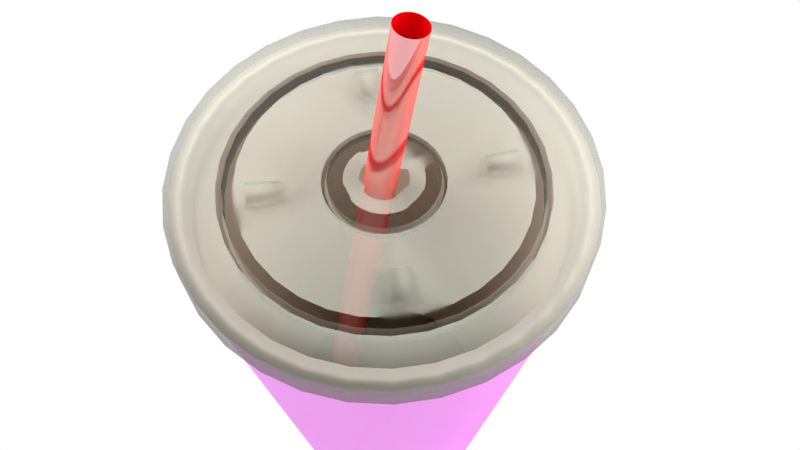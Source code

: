 # Source: Fast_Food_Soda_Cup.blend  (saved by Blender 2.77.0; exported with 4.5.12 LTS)
import bpy
from mathutils import Matrix  # noqa: F401  (used for matrix-valued properties, if any)

bpy.ops.wm.read_factory_settings(use_empty=True)
scene = bpy.context.scene
scene.name = 'Scene'

# ---- collections
col_collection_1 = bpy.data.collections.new('Collection 1'); scene.collection.children.link(col_collection_1)

# ---- images (referenced by path relative to the original .blend; pixels are not part of the script)
import os
ASSET_DIR = os.environ.get("B2B_ASSET_DIR", "")  # directory of the original .blend (textures are referenced by path, not embedded)
HERE = os.path.dirname(os.path.abspath(__file__))  # packed textures are extracted next to this script under _unpacked/

def load_image(name, relpath, width, height, colorspace="sRGB"):
    """Load a texture the original file referenced (path relative to the .blend, or extracted next to this script)."""
    p = next((c for c in (os.path.join(HERE, relpath), os.path.join(ASSET_DIR, relpath)) if relpath and os.path.exists(c)), "")
    if p:
        img = bpy.data.images.load(p, check_existing=True)
        img.name = name
    else:  # same state as the original file: an image datablock whose file is absent (Cycles renders it pink)
        img = bpy.data.images.new(name, width, height)
        img.source = "FILE"
        img.filepath = "//" + (relpath or name)
    img.colorspace_settings.name = colorspace
    return img
img_eat_more_png = load_image('Eat More.png', 'Eat More.png', 1024, 1024, 'sRGB')

# ---- materials (node trees are filled in below, after node groups)
mat_material_004 = bpy.data.materials.new('Material.004')
mat_material_004.alpha_threshold = 0.0
mat_material_004.roughness = 0.5
mat_straw = bpy.data.materials.new('Straw')
mat_straw.alpha_threshold = 0.0
mat_straw.roughness = 0.5
mat_lid_material = bpy.data.materials.new('Lid Material')
mat_lid_material.alpha_threshold = 0.0
mat_lid_material.roughness = 0.5
mat_cup_graphic_design = bpy.data.materials.new('Cup Graphic Design')
mat_cup_graphic_design.alpha_threshold = 0.0
mat_cup_graphic_design.roughness = 0.5
mat_cup_bottom_inside = bpy.data.materials.new('Cup Bottom_Inside')
mat_cup_bottom_inside.alpha_threshold = 0.0
mat_cup_bottom_inside.roughness = 0.5

# ---- material node trees
mat_material_004.use_nodes = True; mat_material_004.node_tree.nodes.clear()
_N = mat_material_004.node_tree.nodes; _L = mat_material_004.node_tree.links
n0 = _N.new('ShaderNodeOutputMaterial'); n0.name = 'Material Output'; n0.location = (300, 300)
n1 = _N.new('ShaderNodeEmission'); n1.name = 'Emission'; n1.location = (10, 300)
n1.inputs[0].default_value = (0.8, 0.8, 0.8, 1.0)
n1.inputs[1].default_value = 16.4
_L.new(n1.outputs[0], n0.inputs[0])
n0.is_active_output = True
mat_straw.use_nodes = True; mat_straw.node_tree.nodes.clear()
_N = mat_straw.node_tree.nodes; _L = mat_straw.node_tree.links
n0 = _N.new('ShaderNodeOutputMaterial'); n0.name = 'Material Output'; n0.location = (350, 300)
n1 = _N.new('ShaderNodeBsdfDiffuse'); n1.name = 'Diffuse BSDF'; n1.location = (-124, 384)
n1.inputs[0].default_value = (0.8, 0.0, 0.004925, 1.0)
n2 = _N.new('ShaderNodeMixShader'); n2.name = 'Mix Shader'; n2.location = (130, 333)
n3 = _N.new('ShaderNodeBsdfAnisotropic'); n3.name = 'Glossy BSDF'; n3.location = (-106, 227)
n3.distribution = 'GGX'
n3.inputs[1].default_value = 0.0
_L.new(n1.outputs[0], n2.inputs[1])
_L.new(n2.outputs[0], n0.inputs[0])
_L.new(n3.outputs[0], n2.inputs[2])
n0.is_active_output = True
mat_lid_material.use_nodes = True; mat_lid_material.node_tree.nodes.clear()
_N = mat_lid_material.node_tree.nodes; _L = mat_lid_material.node_tree.links
n0 = _N.new('ShaderNodeOutputMaterial'); n0.name = 'Material Output'; n0.location = (642, 298)
n1 = _N.new('ShaderNodeMixShader'); n1.name = 'Mix Shader'; n1.location = (379, 275)
n1.inputs[0].default_value = 0.5592
n2 = _N.new('ShaderNodeBsdfDiffuse'); n2.name = 'Diffuse BSDF'; n2.location = (37, 136)
n2.inputs[0].default_value = (0.2377, 0.2441, 0.2118, 1.0)
n3 = _N.new('ShaderNodeBsdfTransparent'); n3.name = 'Transparent BSDF'; n3.location = (8, 427)
_L.new(n1.outputs[0], n0.inputs[0])
_L.new(n2.outputs[0], n1.inputs[2])
_L.new(n3.outputs[0], n1.inputs[1])
n0.is_active_output = True
mat_cup_graphic_design.use_nodes = True; mat_cup_graphic_design.node_tree.nodes.clear()
_N = mat_cup_graphic_design.node_tree.nodes; _L = mat_cup_graphic_design.node_tree.links
n0 = _N.new('ShaderNodeBsdfDiffuse'); n0.name = 'Diffuse BSDF'; n0.location = (10, 300)
n1 = _N.new('ShaderNodeOutputMaterial'); n1.name = 'Material Output'; n1.location = (639, 237)
n2 = _N.new('ShaderNodeTexImage'); n2.name = 'Image Texture'; n2.location = (-275, 391)
n2.width = 140
n2.image = img_eat_more_png
n3 = _N.new('ShaderNodeMixShader'); n3.name = 'Mix Shader'; n3.location = (330, 261)
n4 = _N.new('ShaderNodeBsdfAnisotropic'); n4.name = 'Glossy BSDF'; n4.location = (-1, 160)
n4.distribution = 'GGX'
n4.inputs[1].default_value = 0.4472
_L.new(n0.outputs[0], n3.inputs[1])
_L.new(n2.outputs[0], n0.inputs[0])
_L.new(n3.outputs[0], n1.inputs[0])
_L.new(n4.outputs[0], n3.inputs[2])
n1.is_active_output = True
mat_cup_bottom_inside.use_nodes = True; mat_cup_bottom_inside.node_tree.nodes.clear()
_N = mat_cup_bottom_inside.node_tree.nodes; _L = mat_cup_bottom_inside.node_tree.links
n0 = _N.new('ShaderNodeOutputMaterial'); n0.name = 'Material Output'; n0.location = (300, 300)
n1 = _N.new('ShaderNodeBsdfDiffuse'); n1.name = 'Diffuse BSDF'; n1.location = (10, 300)
n1.inputs[0].default_value = (0.6982, 0.6093, 0.5163, 1.0)
_L.new(n1.outputs[0], n0.inputs[0])
n0.is_active_output = True

# ---- world
world_world = bpy.data.worlds.new('World'); scene.world = world_world
world_world.color = (1.0, 1.0, 1.0)
world_world.use_sun_shadow = False
world_world.sun_shadow_jitter_overblur = 0.0
world_world.cycles.sampling_method = 'MANUAL'

# ---- cameras
cam_camera = bpy.data.cameras.new('Camera')
cam_camera.clip_end = 100.0
cam_camera.lens = 35.0
cam_camera.sensor_width = 32.0
cam_camera.sensor_height = 18.0
cam_camera.ortho_scale = 7.314
cam_camera.dof.focus_distance = 0.0

# ---- lights
light_lamp = bpy.data.lights.new('Lamp', 'POINT')
light_lamp.transmission_factor = 0.0
light_lamp.cutoff_distance = 30.0
light_lamp.energy = 100.0
light_lamp.shadow_buffer_clip_start = 1.001
light_lamp.shadow_soft_size = 0.1
light_lamp.shadow_maximum_resolution = 0.006
light_lamp.use_absolute_resolution = True

# ---- meshes
me_plane_001 = bpy.data.meshes.new('Plane.001')
me_plane_001.from_pydata([(-1.0, -1.0, 0.0), (1.0, -1.0, 0.0), (-1.0, 1.0, 0.0), (1.0, 1.0, 0.0)], [], [(0, 1, 3, 2)])
me_plane_001.materials.append(mat_material_004)
me_plane_001.use_remesh_preserve_volume = False
me_plane_001.use_remesh_preserve_attributes = False
me_plane_001.use_mirror_vertex_groups = False
me_plane_001.update()
me_plane = bpy.data.meshes.new('Plane')
me_plane.from_pydata([(-1.0, -1.0, 0.0), (1.0, -1.0, 0.0), (-1.0, 1.0, 0.0), (1.0, 1.0, 0.0)], [], [(0, 1, 3, 2)])
me_plane.materials.append(mat_material_004)
me_plane.use_remesh_preserve_volume = False
me_plane.use_remesh_preserve_attributes = False
me_plane.use_mirror_vertex_groups = False
me_plane.update()
me_cylinder_002 = bpy.data.meshes.new('Cylinder.002')
me_cylinder_002.from_pydata([(0.0, 1.0, -1.0), (0.0, 1.0, 1.0), (0.1951, 0.9808, -1.0), (0.1951, 0.9808, 1.0), (0.3827, 0.9239, -1.0), (0.3827, 0.9239, 1.0), (0.5556, 0.8315, -1.0), (0.5556, 0.8315, 1.0), (0.7071, 0.7071, -1.0), (0.7071, 0.7071, 1.0), (0.8315, 0.5556, -1.0), (0.8315, 0.5556, 1.0), (0.9239, 0.3827, -1.0), (0.9239, 0.3827, 1.0), (0.9808, 0.1951, -1.0), (0.9808, 0.1951, 1.0), (1.0, 7.55e-08, -1.0), (1.0, 7.55e-08, 1.0), (0.9808, -0.1951, -1.0), (0.9808, -0.1951, 1.0), (0.9239, -0.3827, -1.0), (0.9239, -0.3827, 1.0), (0.8315, -0.5556, -1.0), (0.8315, -0.5556, 1.0), (0.7071, -0.7071, -1.0), (0.7071, -0.7071, 1.0), (0.5556, -0.8315, -1.0), (0.5556, -0.8315, 1.0), (0.3827, -0.9239, -1.0), (0.3827, -0.9239, 1.0), (0.1951, -0.9808, -1.0), (0.1951, -0.9808, 1.0), (-3.258e-07, -1.0, -1.0), (-3.258e-07, -1.0, 1.0), (-0.1951, -0.9808, -1.0), (-0.1951, -0.9808, 1.0), (-0.3827, -0.9239, -1.0), (-0.3827, -0.9239, 1.0), (-0.5556, -0.8315, -1.0), (-0.5556, -0.8315, 1.0), (-0.7071, -0.7071, -1.0), (-0.7071, -0.7071, 1.0), (-0.8315, -0.5556, -1.0), (-0.8315, -0.5556, 1.0), (-0.9239, -0.3827, -1.0), (-0.9239, -0.3827, 1.0), (-0.9808, -0.1951, -1.0), (-0.9808, -0.1951, 1.0), (-1.0, 9.656e-07, -1.0), (-1.0, 9.656e-07, 1.0), (-0.9808, 0.1951, -1.0), (-0.9808, 0.1951, 1.0), (-0.9239, 0.3827, -1.0), (-0.9239, 0.3827, 1.0), (-0.8315, 0.5556, -1.0), (-0.8315, 0.5556, 1.0), (-0.7071, 0.7071, -1.0), (-0.7071, 0.7071, 1.0), (-0.5556, 0.8315, -1.0), (-0.5556, 0.8315, 1.0), (-0.3827, 0.9239, -1.0), (-0.3827, 0.9239, 1.0), (-0.1951, 0.9808, -1.0), (-0.1951, 0.9808, 1.0)], [], [(0, 1, 3, 2), (2, 3, 5, 4), (4, 5, 7, 6), (6, 7, 9, 8), (8, 9, 11, 10), (10, 11, 13, 12), (12, 13, 15, 14), (14, 15, 17, 16), (16, 17, 19, 18), (18, 19, 21, 20), (20, 21, 23, 22), (22, 23, 25, 24), (24, 25, 27, 26), (26, 27, 29, 28), (28, 29, 31, 30), (30, 31, 33, 32), (32, 33, 35, 34), (34, 35, 37, 36), (36, 37, 39, 38), (38, 39, 41, 40), (40, 41, 43, 42), (42, 43, 45, 44), (44, 45, 47, 46), (46, 47, 49, 48), (48, 49, 51, 50), (50, 51, 53, 52), (52, 53, 55, 54), (54, 55, 57, 56), (56, 57, 59, 58), (58, 59, 61, 60), (60, 61, 63, 62), (62, 63, 1, 0)])
me_cylinder_002.polygons.foreach_set('use_smooth', [True] * 32)
me_cylinder_002.materials.append(mat_straw)
me_cylinder_002.use_remesh_preserve_volume = False
me_cylinder_002.use_remesh_preserve_attributes = False
me_cylinder_002.use_mirror_vertex_groups = False
me_cylinder_002.update()
me_cylinder_001 = bpy.data.meshes.new('Cylinder.001')
me_cylinder_001.from_pydata([(-6.473e-08, 1.545, 0.3369), (0.3014, 1.515, 0.3369), (0.5913, 1.427, 0.3369), (0.8584, 1.285, 0.3369), (1.093, 1.093, 0.3369), (1.285, 0.8584, 0.3369), (1.427, 0.5913, 0.3369), (1.515, 0.3014, 0.3369), (1.545, -3.87e-08, 0.3369), (1.515, -0.3014, 0.3369), (1.427, -0.5913, 0.3369), (1.285, -0.8584, 0.3369), (1.093, -1.093, 0.3369), (0.8584, -1.285, 0.3369), (0.5913, -1.427, 0.3369), (0.3014, -1.515, 0.3369), (-5.682e-07, -1.545, 0.3369), (-0.3014, -1.515, 0.3369), (-0.5913, -1.427, 0.3369), (-0.8584, -1.285, 0.3369), (-1.093, -1.093, 0.3369), (-1.285, -0.8584, 0.3369), (-1.427, -0.5913, 0.3369), (-1.515, -0.3014, 0.3369), (-1.545, 1.337e-06, 0.3369), (-1.515, 0.3014, 0.3369), (-1.427, 0.5913, 0.3369), (-1.285, 0.8584, 0.3369), (-1.093, 1.093, 0.3369), (-0.8584, 1.285, 0.3369), (-0.5913, 1.427, 0.3369), (-0.3014, 1.515, 0.3369), (0.3014, 1.515, 0.2632), (-4.912e-08, 1.545, 0.2632), (0.5913, 1.427, 0.2632), (0.8584, 1.285, 0.2632), (1.093, 1.093, 0.2632), (1.285, 0.8584, 0.2632), (1.427, 0.5913, 0.2632), (1.515, 0.3014, 0.2632), (1.545, -3.87e-08, 0.2632), (1.515, -0.3014, 0.2632), (1.427, -0.5913, 0.2632), (1.285, -0.8584, 0.2632), (1.093, -1.093, 0.2632), (0.8584, -1.285, 0.2632), (0.5913, -1.427, 0.2632), (0.3014, -1.515, 0.2632), (-5.526e-07, -1.545, 0.2632), (-0.3014, -1.515, 0.2632), (-0.5913, -1.427, 0.2632), (-0.8584, -1.285, 0.2632), (-1.093, -1.093, 0.2632), (-1.285, -0.8584, 0.2632), (-1.427, -0.5913, 0.2632), (-1.515, -0.3014, 0.2632), (-1.545, 1.337e-06, 0.2632), (-1.515, 0.3014, 0.2632), (-1.427, 0.5913, 0.2632), (-1.285, 0.8584, 0.2632), (-1.093, 1.093, 0.2632), (-0.8584, 1.285, 0.2632), (-0.5913, 1.427, 0.2632), (-0.3014, 1.515, 0.2632), (0.2902, 1.459, 0.2632), (-4.587e-08, 1.487, 0.2632), (0.5692, 1.374, 0.2632), (0.8264, 1.237, 0.2632), (1.052, 1.052, 0.2632), (1.237, 0.8264, 0.2632), (1.374, 0.5692, 0.2632), (1.459, 0.2902, 0.2632), (1.487, -2.668e-08, 0.2632), (1.459, -0.2902, 0.2632), (1.374, -0.5692, 0.2632), (1.237, -0.8264, 0.2632), (1.052, -1.052, 0.2632), (0.8264, -1.237, 0.2632), (0.5692, -1.374, 0.2632), (0.2902, -1.459, 0.2632), (-5.305e-07, -1.487, 0.2632), (-0.2902, -1.459, 0.2632), (-0.5692, -1.374, 0.2632), (-0.8264, -1.237, 0.2632), (-1.052, -1.052, 0.2632), (-1.237, -0.8264, 0.2632), (-1.374, -0.5692, 0.2632), (-1.459, -0.2902, 0.2632), (-1.487, 1.297e-06, 0.2632), (-1.459, 0.2902, 0.2632), (-1.374, 0.5692, 0.2632), (-1.237, 0.8264, 0.2632), (-1.052, 1.052, 0.2632), (-0.8264, 1.237, 0.2632), (-0.5692, 1.374, 0.2632), (-0.2902, 1.459, 0.2632), (-4.078e-08, 1.182, 0.3369), (0.2306, 1.16, 0.3369), (0.4524, 1.092, 0.3369), (0.6568, 0.983, 0.3369), (0.836, 0.836, 0.3369), (0.983, 0.6568, 0.3369), (1.092, 0.4524, 0.3369), (1.16, 0.2306, 0.3369), (1.182, 3.689e-08, 0.3369), (1.16, -0.2306, 0.3369), (1.092, -0.4524, 0.3369), (0.983, -0.6568, 0.3369), (0.836, -0.836, 0.3369), (0.6568, -0.983, 0.3369), (0.4524, -1.092, 0.3369), (0.2306, -1.16, 0.3369), (-4.26e-07, -1.182, 0.3369), (-0.2306, -1.16, 0.3369), (-0.4524, -1.092, 0.3369), (-0.6568, -0.983, 0.3369), (-0.836, -0.836, 0.3369), (-0.983, -0.6568, 0.3369), (-1.092, -0.4524, 0.3369), (-1.16, -0.2306, 0.3369), (-1.182, 1.089e-06, 0.3369), (-1.16, 0.2306, 0.3369), (-1.092, 0.4524, 0.3369), (-0.983, 0.6568, 0.3369), (-0.836, 0.836, 0.3369), (-0.6568, 0.983, 0.3369), (-0.4524, 1.092, 0.3369), (-0.2306, 1.16, 0.3369), (-4.078e-08, 1.182, 0.301), (0.2306, 1.16, 0.301), (0.4524, 1.092, 0.301), (0.6568, 0.983, 0.301), (0.836, 0.836, 0.301), (0.983, 0.6568, 0.301), (1.092, 0.4524, 0.301), (1.16, 0.2306, 0.301), (1.182, 3.689e-08, 0.301), (1.16, -0.2306, 0.301), (1.092, -0.4524, 0.301), (0.983, -0.6568, 0.301), (0.836, -0.836, 0.301), (0.6568, -0.983, 0.301), (0.4524, -1.092, 0.301), (0.2306, -1.16, 0.301), (-4.26e-07, -1.182, 0.301), (-0.2306, -1.16, 0.301), (-0.4524, -1.092, 0.301), (-0.6568, -0.983, 0.301), (-0.836, -0.836, 0.301), (-0.983, -0.6568, 0.301), (-1.092, -0.4524, 0.301), (-1.16, -0.2306, 0.301), (-1.182, 1.089e-06, 0.301), (-1.16, 0.2306, 0.301), (-1.092, 0.4524, 0.301), (-0.983, 0.6568, 0.301), (-0.836, 0.836, 0.301), (-0.6568, 0.983, 0.301), (-0.4524, 1.092, 0.301), (-0.2306, 1.16, 0.301), (-3.926e-08, 1.137, 0.301), (0.2218, 1.115, 0.301), (0.4352, 1.051, 0.301), (0.6318, 0.9455, 0.301), (0.8041, 0.8041, 0.301), (0.9455, 0.6318, 0.301), (1.051, 0.4352, 0.301), (1.115, 0.2218, 0.301), (1.137, 4.614e-08, 0.301), (1.115, -0.2218, 0.301), (1.051, -0.4352, 0.301), (0.9455, -0.6318, 0.301), (0.8041, -0.8041, 0.301), (0.6318, -0.9455, 0.301), (0.4352, -1.051, 0.301), (0.2218, -1.115, 0.301), (-4.098e-07, -1.137, 0.301), (-0.2218, -1.115, 0.301), (-0.4352, -1.051, 0.301), (-0.6318, -0.9455, 0.301), (-0.8041, -0.8041, 0.301), (-0.9455, -0.6318, 0.301), (-1.051, -0.4352, 0.301), (-1.115, -0.2218, 0.301), (-1.137, 1.058e-06, 0.301), (-1.115, 0.2218, 0.301), (-1.051, 0.4352, 0.301), (-0.9455, 0.6318, 0.301), (-0.8041, 0.8041, 0.301), (-0.6318, 0.9455, 0.301), (-0.4352, 1.051, 0.301), (-0.2218, 1.115, 0.301), (-3.926e-08, 1.137, 0.3386), (0.2218, 1.115, 0.3386), (0.4352, 1.051, 0.3386), (0.6318, 0.9455, 0.3386), (0.8041, 0.8041, 0.3386), (0.9455, 0.6318, 0.3386), (1.051, 0.4352, 0.3386), (1.115, 0.2218, 0.3386), (1.137, 4.614e-08, 0.3386), (1.115, -0.2218, 0.3386), (1.051, -0.4352, 0.3386), (0.9455, -0.6318, 0.3386), (0.8041, -0.8041, 0.3386), (0.6318, -0.9455, 0.3386), (0.4352, -1.051, 0.3386), (0.2218, -1.115, 0.3386), (-4.098e-07, -1.137, 0.3386), (-0.2218, -1.115, 0.3386), (-0.4352, -1.051, 0.3386), (-0.6318, -0.9455, 0.3386), (-0.8041, -0.8041, 0.3386), (-0.9455, -0.6318, 0.3386), (-1.051, -0.4352, 0.3386), (-1.115, -0.2218, 0.3386), (-1.137, 1.058e-06, 0.3386), (-1.115, 0.2218, 0.3386), (-1.051, 0.4352, 0.3386), (-0.9455, 0.6318, 0.3386), (-0.8041, 0.8041, 0.3386), (-0.6318, 0.9455, 0.3386), (-0.4352, 1.051, 0.3386), (-0.2218, 1.115, 0.3386), (6.006e-08, 0.4448, 0.3386), (0.08678, 0.4363, 0.3386), (0.1702, 0.411, 0.3386), (0.2471, 0.3698, 0.3386), (0.3145, 0.3145, 0.3386), (0.3698, 0.2471, 0.3386), (0.411, 0.1702, 0.3386), (0.4363, 0.08678, 0.3386), (0.4448, 1.882e-07, 0.3386), (0.4363, -0.08678, 0.3386), (0.411, -0.1702, 0.3386), (0.3698, -0.2471, 0.3386), (0.3145, -0.3145, 0.3386), (0.2471, -0.3698, 0.3386), (0.1702, -0.411, 0.3386), (0.08678, -0.4363, 0.3386), (-8.488e-08, -0.4448, 0.3386), (-0.08678, -0.4363, 0.3386), (-0.1702, -0.411, 0.3386), (-0.2471, -0.3698, 0.3386), (-0.3145, -0.3145, 0.3386), (-0.3698, -0.2471, 0.3386), (-0.411, -0.1702, 0.3386), (-0.4363, -0.08678, 0.3386), (-0.4448, 5.841e-07, 0.3386), (-0.4363, 0.08678, 0.3386), (-0.411, 0.1702, 0.3386), (-0.3698, 0.2471, 0.3386), (-0.3145, 0.3145, 0.3386), (-0.2471, 0.3698, 0.3386), (-0.1702, 0.411, 0.3386), (-0.08678, 0.4363, 0.3386), (6.006e-08, 0.4448, 0.3223), (0.08678, 0.4363, 0.3223), (0.1702, 0.411, 0.3223), (0.2471, 0.3698, 0.3223), (0.3145, 0.3145, 0.3223), (0.3698, 0.2471, 0.3223), (0.411, 0.1702, 0.3223), (0.4363, 0.08678, 0.3223), (0.4448, 1.882e-07, 0.3223), (0.4363, -0.08678, 0.3223), (0.411, -0.1702, 0.3223), (0.3698, -0.2471, 0.3223), (0.3145, -0.3145, 0.3223), (0.2471, -0.3698, 0.3223), (0.1702, -0.411, 0.3223), (0.08678, -0.4363, 0.3223), (-8.488e-08, -0.4448, 0.3223), (-0.08678, -0.4363, 0.3223), (-0.1702, -0.411, 0.3223), (-0.2471, -0.3698, 0.3223), (-0.3145, -0.3145, 0.3223), (-0.3698, -0.2471, 0.3223), (-0.411, -0.1702, 0.3223), (-0.4363, -0.08678, 0.3223), (-0.4448, 5.841e-07, 0.3223), (-0.4363, 0.08678, 0.3223), (-0.411, 0.1702, 0.3223), (-0.3698, 0.2471, 0.3223), (-0.3145, 0.3145, 0.3223), (-0.2471, 0.3698, 0.3223), (-0.1702, 0.411, 0.3223), (-0.08678, 0.4363, 0.3223), (6.283e-08, 0.4034, 0.3223), (0.0787, 0.3957, 0.3223), (0.1544, 0.3727, 0.3223), (0.2241, 0.3354, 0.3223), (0.2852, 0.2852, 0.3223), (0.3354, 0.2241, 0.3223), (0.3727, 0.1544, 0.3223), (0.3957, 0.0787, 0.3223), (0.4034, 1.968e-07, 0.3223), (0.3957, -0.0787, 0.3223), (0.3727, -0.1544, 0.3223), (0.3354, -0.2241, 0.3223), (0.2852, -0.2852, 0.3223), (0.2241, -0.3354, 0.3223), (0.1544, -0.3727, 0.3223), (0.0787, -0.3957, 0.3223), (-6.861e-08, -0.4034, 0.3223), (-0.0787, -0.3957, 0.3223), (-0.1544, -0.3727, 0.3223), (-0.2241, -0.3354, 0.3223), (-0.2852, -0.2852, 0.3223), (-0.3354, -0.2241, 0.3223), (-0.3727, -0.1544, 0.3223), (-0.3957, -0.0787, 0.3223), (-0.4034, 5.559e-07, 0.3223), (-0.3957, 0.0787, 0.3223), (-0.3727, 0.1544, 0.3223), (-0.3354, 0.2241, 0.3223), (-0.2852, 0.2852, 0.3223), (-0.2241, 0.3354, 0.3223), (-0.1544, 0.3727, 0.3223), (-0.0787, 0.3957, 0.3223), (6.283e-08, 0.4034, 0.3421), (0.0787, 0.3957, 0.3421), (0.1544, 0.3727, 0.3421), (0.2241, 0.3354, 0.3421), (0.2852, 0.2852, 0.3421), (0.3354, 0.2241, 0.3421), (0.3727, 0.1544, 0.3421), (0.3957, 0.0787, 0.3421), (0.4034, 1.968e-07, 0.3421), (0.3957, -0.0787, 0.3421), (0.3727, -0.1544, 0.3421), (0.3354, -0.2241, 0.3421), (0.2852, -0.2852, 0.3421), (0.2241, -0.3354, 0.3421), (0.1544, -0.3727, 0.3421), (0.0787, -0.3957, 0.3421), (-6.861e-08, -0.4034, 0.3421), (-0.0787, -0.3957, 0.3421), (-0.1544, -0.3727, 0.3421), (-0.2241, -0.3354, 0.3421), (-0.2852, -0.2852, 0.3421), (-0.3354, -0.2241, 0.3421), (-0.3727, -0.1544, 0.3421), (-0.3957, -0.0787, 0.3421), (-0.4034, 5.559e-07, 0.3421), (-0.3957, 0.0787, 0.3421), (-0.3727, 0.1544, 0.3421), (-0.3354, 0.2241, 0.3421), (-0.2852, 0.2852, 0.3421), (-0.2241, 0.3354, 0.3421), (-0.1544, 0.3727, 0.3421), (-0.0787, 0.3957, 0.3421), (7.722e-08, 0.1791, 0.3421), (0.03493, 0.1756, 0.3421), (0.06853, 0.1654, 0.3421), (0.09949, 0.1489, 0.3421), (0.09763, 0.1112, 0.3387), (0.1199, 0.08405, 0.3387), (0.1654, 0.06853, 0.3421), (0.1756, 0.03494, 0.3421), (0.1791, 2.433e-07, 0.3421), (0.1756, -0.03493, 0.3421), (0.1654, -0.06853, 0.3421), (0.1489, -0.07466, 0.3421), (0.1266, -0.1018, 0.3421), (0.09949, -0.1241, 0.3421), (0.06853, -0.1654, 0.3421), (0.03493, -0.1756, 0.3421), (1.887e-08, -0.1791, 0.3421), (-0.03493, -0.1756, 0.3421), (-0.06853, -0.1654, 0.3421), (-0.09949, -0.1489, 0.3421), (-0.1266, -0.1266, 0.3421), (-0.1489, -0.09949, 0.3421), (-0.1363, -0.06853, 0.3421), (-0.1492, -0.03493, 0.3421), (-0.1791, 4.026e-07, 0.3421), (-0.1756, 0.03494, 0.3421), (-0.1654, 0.06853, 0.3421), (-0.1489, 0.09949, 0.3421), (-0.1266, 0.1266, 0.3421), (-0.09949, 0.1489, 0.3421), (-0.06853, 0.1152, 0.3421), (-0.03493, 0.1254, 0.3421), (0.9822, 7.792e-08, 0.3386), (0.9633, -0.1916, 0.3386), (-0.9074, -0.3759, 0.3386), (-0.9633, -0.1916, 0.3386), (0.9074, -0.3759, 0.3386), (-0.9822, 9.522e-07, 0.3386), (0.8167, -0.5457, 0.3386), (-0.9633, 0.1916, 0.3386), (0.6945, -0.6945, 0.3386), (-0.9074, 0.3759, 0.3386), (0.5457, -0.8167, 0.3386), (-0.8167, 0.5457, 0.3386), (0.3759, -0.9074, 0.3386), (-1.703e-08, 0.9822, 0.3386), (0.1916, 0.9633, 0.3386), (-0.6945, 0.6945, 0.3386), (0.1916, -0.9633, 0.3386), (0.3759, 0.9074, 0.3386), (-0.5457, 0.8167, 0.3386), (-3.371e-07, -0.9822, 0.3386), (0.5457, 0.8167, 0.3386), (-0.3759, 0.9074, 0.3386), (-0.1916, -0.9633, 0.3386), (0.6945, 0.6945, 0.3386), (-0.1916, 0.9633, 0.3386), (-0.3759, -0.9074, 0.3386), (0.8167, 0.5457, 0.3386), (-0.5457, -0.8167, 0.3386), (0.9074, 0.3759, 0.3386), (-0.6945, -0.6945, 0.3386), (0.9633, 0.1916, 0.3386), (-0.8167, -0.5457, 0.3386), (0.692, -0.1376, 0.3386), (-0.692, -0.1376, 0.3386), (0.6518, -0.27, 0.3386), (-0.7055, 7.627e-07, 0.3386), (0.5866, -0.392, 0.3386), (-0.692, 0.1376, 0.3386), (0.4989, -0.4989, 0.3386), (-0.6518, 0.27, 0.3386), (0.392, -0.5866, 0.3386), (-0.5866, 0.392, 0.3386), (0.27, -0.6518, 0.3386), (0.1376, 0.692, 0.3386), (-0.4989, 0.4989, 0.3386), (0.1376, -0.692, 0.3386), (0.27, 0.6518, 0.3386), (-0.392, 0.5866, 0.3386), (-2.072e-07, -0.7055, 0.3386), (0.392, 0.5866, 0.3386), (-0.27, 0.6518, 0.3386), (-0.1376, -0.692, 0.3386), (0.4989, 0.4989, 0.3386), (-0.1376, 0.692, 0.3386), (-0.27, -0.6518, 0.3386), (0.5866, 0.392, 0.3386), (-0.392, -0.5866, 0.3386), (0.6518, 0.27, 0.3386), (-0.4989, -0.4989, 0.3386), (0.692, 0.1376, 0.3386), (-0.5866, -0.392, 0.3386), (0.7055, 1.347e-07, 0.3386), (-0.6518, -0.27, 0.3386), (2.266e-08, 0.7055, 0.3386), (0.7263, 0.01311, 0.3558), (0.9589, 0.01311, 0.3558), (-0.0131, 0.7263, 0.3558), (-0.0131, 0.9589, 0.3558), (0.943, 0.1742, 0.3558), (-0.1742, 0.943, 0.3558), (0.0131, -0.9589, 0.3558), (0.1742, -0.943, 0.3558), (-0.9589, -0.0131, 0.3558), (-0.943, -0.1742, 0.3558), (-0.7149, -0.1288, 0.3558), (-0.7263, -0.0131, 0.3558), (0.1288, -0.7149, 0.3558), (0.0131, -0.7263, 0.3558), (-0.1288, 0.7149, 0.3558), (0.7149, 0.1288, 0.3558), (0.4352, 1.051, 0.301), (0.6318, 0.9455, 0.301), (-0.6318, 0.9455, 0.301), (-0.4352, 1.051, 0.301), (-4.098e-07, -1.137, 0.301), (-0.2218, -1.115, 0.301), (0.8041, 0.8041, 0.301), (-0.2218, 1.115, 0.301), (-0.4352, -1.051, 0.301), (0.9455, 0.6318, 0.301), (-3.926e-08, 1.137, 0.301), (-0.6318, -0.9455, 0.301), (1.051, 0.4352, 0.301), (-0.8041, -0.8041, 0.301), (1.115, 0.2218, 0.301), (-0.9455, -0.6318, 0.301), (1.137, 4.614e-08, 0.301), (-1.051, -0.4352, 0.301), (1.115, -0.2218, 0.301), (-1.115, -0.2218, 0.301), (1.051, -0.4352, 0.301), (-1.137, 1.058e-06, 0.301), (0.9455, -0.6318, 0.301), (-1.115, 0.2218, 0.301), (0.8041, -0.8041, 0.301), (-1.051, 0.4352, 0.301), (0.6318, -0.9455, 0.301), (-0.9455, 0.6318, 0.301), (0.4352, -1.051, 0.301), (0.2218, 1.115, 0.301), (-0.8041, 0.8041, 0.301), (0.2218, -1.115, 0.301), (0.9455, 0.6318, 0.3386), (1.051, 0.4352, 0.3386), (-0.6318, -0.9455, 0.3386), (-0.8041, -0.8041, 0.3386), (1.115, 0.2218, 0.3386), (-0.9455, -0.6318, 0.3386), (1.137, 4.614e-08, 0.3386), (-1.051, -0.4352, 0.3386), (1.115, -0.2218, 0.3386), (-1.115, -0.2218, 0.3386), (1.051, -0.4352, 0.3386), (-1.137, 1.058e-06, 0.3386), (0.9455, -0.6318, 0.3386), (-1.115, 0.2218, 0.3386), (0.8041, -0.8041, 0.3386), (-1.051, 0.4352, 0.3386), (0.6318, -0.9455, 0.3386), (-0.9455, 0.6318, 0.3386), (0.4352, -1.051, 0.3386), (-3.926e-08, 1.137, 0.3386), (0.2218, 1.115, 0.3386), (-0.8041, 0.8041, 0.3386), (0.2218, -1.115, 0.3386), (0.4352, 1.051, 0.3386), (-0.6318, 0.9455, 0.3386), (-4.098e-07, -1.137, 0.3386), (0.6318, 0.9455, 0.3386), (-0.4352, 1.051, 0.3386), (-0.2218, -1.115, 0.3386), (0.8041, 0.8041, 0.3386), (-0.2218, 1.115, 0.3386), (-0.4352, -1.051, 0.3386), (-1.092, 0.4524, 0.301), (-0.983, 0.6568, 0.301), (0.6568, -0.983, 0.301), (0.4524, -1.092, 0.301), (-4.078e-08, 1.182, 0.301), (0.2306, 1.16, 0.301), (-0.836, 0.836, 0.301), (0.2306, -1.16, 0.301), (0.4524, 1.092, 0.301), (-0.6568, 0.983, 0.301), (-4.26e-07, -1.182, 0.301), (0.6568, 0.983, 0.301), (-0.4524, 1.092, 0.301), (-0.2306, -1.16, 0.301), (0.836, 0.836, 0.301), (-0.2306, 1.16, 0.301), (-0.4524, -1.092, 0.301), (0.983, 0.6568, 0.301), (-0.6568, -0.983, 0.301), (1.092, 0.4524, 0.301), (-0.836, -0.836, 0.301), (1.16, 0.2306, 0.301), (-0.983, -0.6568, 0.301), (1.182, 3.689e-08, 0.301), (-1.092, -0.4524, 0.301), (1.16, -0.2306, 0.301), (-1.16, -0.2306, 0.301), (1.092, -0.4524, 0.301), (-1.182, 1.089e-06, 0.301), (0.983, -0.6568, 0.301), (-1.16, 0.2306, 0.301), (0.836, -0.836, 0.301), (-1.092, 0.4524, 0.3369), (0.6568, -0.983, 0.3369), (-4.078e-08, 1.182, 0.3369), (-0.983, 0.6568, 0.3369), (0.4524, -1.092, 0.3369), (0.2306, 1.16, 0.3369), (-0.836, 0.836, 0.3369), (0.2306, -1.16, 0.3369), (0.4524, 1.092, 0.3369), (-0.6568, 0.983, 0.3369), (-4.26e-07, -1.182, 0.3369), (0.6568, 0.983, 0.3369), (-0.4524, 1.092, 0.3369), (-0.2306, -1.16, 0.3369), (0.836, 0.836, 0.3369), (-0.2306, 1.16, 0.3369), (-0.4524, -1.092, 0.3369), (0.983, 0.6568, 0.3369), (-0.6568, -0.983, 0.3369), (1.092, 0.4524, 0.3369), (-0.836, -0.836, 0.3369), (1.16, 0.2306, 0.3369), (-0.983, -0.6568, 0.3369), (1.182, 3.689e-08, 0.3369), (-1.092, -0.4524, 0.3369), (1.16, -0.2306, 0.3369), (-1.16, -0.2306, 0.3369), (1.092, -0.4524, 0.3369), (-1.182, 1.089e-06, 0.3369), (0.983, -0.6568, 0.3369), (-1.16, 0.2306, 0.3369), (0.836, -0.836, 0.3369), (0.3698, -0.2471, 0.3223), (0.3145, -0.3145, 0.3223), (-0.4363, 0.08678, 0.3223), (-0.411, 0.1702, 0.3223), (0.2471, -0.3698, 0.3223), (-0.3698, 0.2471, 0.3223), (0.1702, -0.411, 0.3223), (6.006e-08, 0.4448, 0.3223), (0.08678, 0.4363, 0.3223), (-0.3145, 0.3145, 0.3223), (0.08678, -0.4363, 0.3223), (0.1702, 0.411, 0.3223), (-0.2471, 0.3698, 0.3223), (-8.488e-08, -0.4448, 0.3223), (0.2471, 0.3698, 0.3223), (-0.1702, 0.411, 0.3223), (-0.08678, -0.4363, 0.3223), (0.3145, 0.3145, 0.3223), (-0.08678, 0.4363, 0.3223), (-0.1702, -0.411, 0.3223), (0.3698, 0.2471, 0.3223), (-0.2471, -0.3698, 0.3223), (0.411, 0.1702, 0.3223), (-0.3145, -0.3145, 0.3223), (0.4363, 0.08678, 0.3223), (-0.3698, -0.2471, 0.3223), (0.4448, 1.882e-07, 0.3223), (-0.411, -0.1702, 0.3223), (0.4363, -0.08678, 0.3223), (-0.4363, -0.08678, 0.3223), (0.411, -0.1702, 0.3223), (-0.4448, 5.841e-07, 0.3223), (0.3698, -0.2471, 0.3386), (-0.4363, 0.08678, 0.3386), (6.006e-08, 0.4448, 0.3386), (0.3145, -0.3145, 0.3386), (-0.411, 0.1702, 0.3386), (0.2471, -0.3698, 0.3386), (-0.3698, 0.2471, 0.3386), (0.1702, -0.411, 0.3386), (0.08678, 0.4363, 0.3386), (-0.3145, 0.3145, 0.3386), (0.08678, -0.4363, 0.3386), (0.1702, 0.411, 0.3386), (-0.2471, 0.3698, 0.3386), (-8.488e-08, -0.4448, 0.3386), (0.2471, 0.3698, 0.3386), (-0.1702, 0.411, 0.3386), (-0.08678, -0.4363, 0.3386), (0.3145, 0.3145, 0.3386), (-0.08678, 0.4363, 0.3386), (-0.1702, -0.411, 0.3386), (0.3698, 0.2471, 0.3386), (-0.2471, -0.3698, 0.3386), (0.411, 0.1702, 0.3386), (-0.3145, -0.3145, 0.3386), (0.4363, 0.08678, 0.3386), (-0.3698, -0.2471, 0.3386), (0.4448, 1.882e-07, 0.3386), (-0.411, -0.1702, 0.3386), (0.4363, -0.08678, 0.3386), (-0.4363, -0.08678, 0.3386), (0.411, -0.1702, 0.3386), (-0.4448, 5.841e-07, 0.3386), (-0.0787, -0.3957, 0.3223), (-0.1544, -0.3727, 0.3223), (0.2852, 0.2852, 0.3223), (0.3354, 0.2241, 0.3223), (-0.0787, 0.3957, 0.3223), (6.283e-08, 0.4034, 0.3223), (-0.2241, -0.3354, 0.3223), (0.3727, 0.1544, 0.3223), (-0.2852, -0.2852, 0.3223), (0.3957, 0.0787, 0.3223), (-0.3354, -0.2241, 0.3223), (0.4034, 1.968e-07, 0.3223), (-0.3727, -0.1544, 0.3223), (0.3957, -0.0787, 0.3223), (-0.3957, -0.0787, 0.3223), (0.3727, -0.1544, 0.3223), (-0.4034, 5.559e-07, 0.3223), (0.3354, -0.2241, 0.3223), (-0.3957, 0.0787, 0.3223), (0.2852, -0.2852, 0.3223), (-0.3727, 0.1544, 0.3223), (0.2241, -0.3354, 0.3223), (-0.3354, 0.2241, 0.3223), (0.1544, -0.3727, 0.3223), (0.0787, 0.3957, 0.3223), (-0.2852, 0.2852, 0.3223), (0.0787, -0.3957, 0.3223), (0.1544, 0.3727, 0.3223), (-0.2241, 0.3354, 0.3223), (-6.861e-08, -0.4034, 0.3223), (0.2241, 0.3354, 0.3223), (-0.1544, 0.3727, 0.3223), (-0.1544, -0.3727, 0.3421), (0.3354, 0.2241, 0.3421), (6.283e-08, 0.4034, 0.3421), (-0.2241, -0.3354, 0.3421), (0.3727, 0.1544, 0.3421), (-0.2852, -0.2852, 0.3421), (0.3957, 0.0787, 0.3421), (-0.3354, -0.2241, 0.3421), (0.4034, 1.968e-07, 0.3421), (-0.3727, -0.1544, 0.3421), (0.3957, -0.0787, 0.3421), (-0.3957, -0.0787, 0.3421), (0.3727, -0.1544, 0.3421), (-0.4034, 5.559e-07, 0.3421), (0.3354, -0.2241, 0.3421), (-0.3957, 0.0787, 0.3421), (0.2852, -0.2852, 0.3421), (-0.3727, 0.1544, 0.3421), (0.2241, -0.3354, 0.3421), (-0.3354, 0.2241, 0.3421), (0.1544, -0.3727, 0.3421), (0.0787, 0.3957, 0.3421), (-0.2852, 0.2852, 0.3421), (0.0787, -0.3957, 0.3421), (0.1544, 0.3727, 0.3421), (-0.2241, 0.3354, 0.3421), (-6.861e-08, -0.4034, 0.3421), (0.2241, 0.3354, 0.3421), (-0.1544, 0.3727, 0.3421), (-0.0787, -0.3957, 0.3421), (0.2852, 0.2852, 0.3421), (-0.0787, 0.3957, 0.3421)], [], [(19, 18, 50, 51), (6, 5, 37, 38), (20, 19, 51, 52), (7, 6, 38, 39), (21, 20, 52, 53), (8, 7, 39, 40), (22, 21, 53, 54), (9, 8, 40, 41), (23, 22, 54, 55), (10, 9, 41, 42), (24, 23, 55, 56), (11, 10, 42, 43), (25, 24, 56, 57), (12, 11, 43, 44), (26, 25, 57, 58), (13, 12, 44, 45), (27, 26, 58, 59), (14, 13, 45, 46), (1, 0, 33, 32), (28, 27, 59, 60), (15, 14, 46, 47), (2, 1, 32, 34), (29, 28, 60, 61), (16, 15, 47, 48), (3, 2, 34, 35), (30, 29, 61, 62), (17, 16, 48, 49), (4, 3, 35, 36), (31, 30, 62, 63), (18, 17, 49, 50), (5, 4, 36, 37), (0, 31, 63, 33), (33, 63, 95, 65), (51, 50, 82, 83), (38, 37, 69, 70), (52, 51, 83, 84), (39, 38, 70, 71), (53, 52, 84, 85), (40, 39, 71, 72), (54, 53, 85, 86), (41, 40, 72, 73), (55, 54, 86, 87), (42, 41, 73, 74), (56, 55, 87, 88), (43, 42, 74, 75), (57, 56, 88, 89), (44, 43, 75, 76), (58, 57, 89, 90), (45, 44, 76, 77), (59, 58, 90, 91), (46, 45, 77, 78), (32, 33, 65, 64), (60, 59, 91, 92), (47, 46, 78, 79), (34, 32, 64, 66), (61, 60, 92, 93), (48, 47, 79, 80), (35, 34, 66, 67), (62, 61, 93, 94), (49, 48, 80, 81), (36, 35, 67, 68), (63, 62, 94, 95), (50, 49, 81, 82), (37, 36, 68, 69), (25, 26, 122, 121), (12, 13, 109, 108), (26, 27, 123, 122), (13, 14, 110, 109), (0, 1, 97, 96), (27, 28, 124, 123), (14, 15, 111, 110), (1, 2, 98, 97), (28, 29, 125, 124), (15, 16, 112, 111), (2, 3, 99, 98), (29, 30, 126, 125), (16, 17, 113, 112), (3, 4, 100, 99), (30, 31, 127, 126), (17, 18, 114, 113), (4, 5, 101, 100), (31, 0, 96, 127), (18, 19, 115, 114), (5, 6, 102, 101), (19, 20, 116, 115), (6, 7, 103, 102), (20, 21, 117, 116), (7, 8, 104, 103), (21, 22, 118, 117), (8, 9, 105, 104), (22, 23, 119, 118), (9, 10, 106, 105), (23, 24, 120, 119), (10, 11, 107, 106), (24, 25, 121, 120), (11, 12, 108, 107), (528, 529, 155, 154), (530, 531, 142, 141), (532, 533, 129, 128), (529, 534, 156, 155), (531, 535, 143, 142), (533, 536, 130, 129), (534, 537, 157, 156), (535, 538, 144, 143), (536, 539, 131, 130), (537, 540, 158, 157), (538, 541, 145, 144), (539, 542, 132, 131), (540, 543, 159, 158), (541, 544, 146, 145), (542, 545, 133, 132), (543, 532, 128, 159), (544, 546, 147, 146), (545, 547, 134, 133), (546, 548, 148, 147), (547, 549, 135, 134), (548, 550, 149, 148), (549, 551, 136, 135), (550, 552, 150, 149), (551, 553, 137, 136), (552, 554, 151, 150), (553, 555, 138, 137), (554, 556, 152, 151), (555, 557, 139, 138), (556, 558, 153, 152), (557, 559, 140, 139), (558, 528, 154, 153), (559, 530, 141, 140), (464, 465, 163, 162), (466, 467, 190, 189), (468, 469, 177, 176), (465, 470, 164, 163), (467, 471, 191, 190), (469, 472, 178, 177), (470, 473, 165, 164), (471, 474, 160, 191), (472, 475, 179, 178), (473, 476, 166, 165), (475, 477, 180, 179), (476, 478, 167, 166), (477, 479, 181, 180), (478, 480, 168, 167), (479, 481, 182, 181), (480, 482, 169, 168), (481, 483, 183, 182), (482, 484, 170, 169), (483, 485, 184, 183), (484, 486, 171, 170), (485, 487, 185, 184), (486, 488, 172, 171), (487, 489, 186, 185), (488, 490, 173, 172), (489, 491, 187, 186), (490, 492, 174, 173), (474, 493, 161, 160), (491, 494, 188, 187), (492, 495, 175, 174), (493, 464, 162, 161), (494, 466, 189, 188), (495, 468, 176, 175), (496, 497, 198, 197), (498, 499, 212, 211), (497, 500, 199, 198), (499, 501, 213, 212), (500, 502, 200, 199), (501, 503, 214, 213), (502, 504, 201, 200), (503, 505, 215, 214), (504, 506, 202, 201), (505, 507, 216, 215), (506, 508, 203, 202), (507, 509, 217, 216), (508, 510, 204, 203), (509, 511, 218, 217), (510, 512, 205, 204), (511, 513, 219, 218), (512, 514, 206, 205), (515, 516, 193, 192), (513, 517, 220, 219), (514, 518, 207, 206), (516, 519, 194, 193), (517, 520, 221, 220), (518, 521, 208, 207), (519, 522, 195, 194), (520, 523, 222, 221), (521, 524, 209, 208), (522, 525, 196, 195), (523, 526, 223, 222), (524, 527, 210, 209), (525, 496, 197, 196), (526, 515, 192, 223), (527, 498, 211, 210), (445, 416, 233, 232), (446, 417, 247, 246), (416, 418, 234, 233), (417, 419, 248, 247), (418, 420, 235, 234), (419, 421, 249, 248), (420, 422, 236, 235), (421, 423, 250, 249), (422, 424, 237, 236), (423, 425, 251, 250), (424, 426, 238, 237), (447, 427, 225, 224), (425, 428, 252, 251), (426, 429, 239, 238), (427, 430, 226, 225), (428, 431, 253, 252), (429, 432, 240, 239), (430, 433, 227, 226), (431, 434, 254, 253), (432, 435, 241, 240), (433, 436, 228, 227), (434, 437, 255, 254), (435, 438, 242, 241), (436, 439, 229, 228), (437, 447, 224, 255), (438, 440, 243, 242), (439, 441, 230, 229), (440, 442, 244, 243), (441, 443, 231, 230), (442, 444, 245, 244), (443, 445, 232, 231), (444, 446, 246, 245), (592, 593, 268, 267), (594, 595, 282, 281), (593, 596, 269, 268), (595, 597, 283, 282), (596, 598, 270, 269), (599, 600, 257, 256), (597, 601, 284, 283), (598, 602, 271, 270), (600, 603, 258, 257), (601, 604, 285, 284), (602, 605, 272, 271), (603, 606, 259, 258), (604, 607, 286, 285), (605, 608, 273, 272), (606, 609, 260, 259), (607, 610, 287, 286), (608, 611, 274, 273), (609, 612, 261, 260), (610, 599, 256, 287), (611, 613, 275, 274), (612, 614, 262, 261), (613, 615, 276, 275), (614, 616, 263, 262), (615, 617, 277, 276), (616, 618, 264, 263), (617, 619, 278, 277), (618, 620, 265, 264), (619, 621, 279, 278), (620, 622, 266, 265), (621, 623, 280, 279), (622, 592, 267, 266), (623, 594, 281, 280), (270, 271, 303, 302), (257, 258, 290, 289), (284, 285, 317, 316), (271, 272, 304, 303), (258, 259, 291, 290), (285, 286, 318, 317), (272, 273, 305, 304), (259, 260, 292, 291), (286, 287, 319, 318), (273, 274, 306, 305), (260, 261, 293, 292), (287, 256, 288, 319), (274, 275, 307, 306), (261, 262, 294, 293), (275, 276, 308, 307), (262, 263, 295, 294), (276, 277, 309, 308), (263, 264, 296, 295), (277, 278, 310, 309), (264, 265, 297, 296), (278, 279, 311, 310), (265, 266, 298, 297), (279, 280, 312, 311), (266, 267, 299, 298), (280, 281, 313, 312), (267, 268, 300, 299), (281, 282, 314, 313), (268, 269, 301, 300), (282, 283, 315, 314), (269, 270, 302, 301), (256, 257, 289, 288), (283, 284, 316, 315), (717, 688, 338, 337), (718, 689, 325, 324), (719, 690, 320, 351), (688, 691, 339, 338), (689, 692, 326, 325), (691, 693, 340, 339), (692, 694, 327, 326), (693, 695, 341, 340), (694, 696, 328, 327), (695, 697, 342, 341), (696, 698, 329, 328), (697, 699, 343, 342), (698, 700, 330, 329), (699, 701, 344, 343), (700, 702, 331, 330), (701, 703, 345, 344), (702, 704, 332, 331), (703, 705, 346, 345), (704, 706, 333, 332), (705, 707, 347, 346), (706, 708, 334, 333), (690, 709, 321, 320), (707, 710, 348, 347), (708, 711, 335, 334), (709, 712, 322, 321), (710, 713, 349, 348), (711, 714, 336, 335), (712, 715, 323, 322), (713, 716, 350, 349), (714, 717, 337, 336), (715, 718, 324, 323), (716, 719, 351, 350), (340, 341, 373, 372), (327, 328, 360, 359), (341, 342, 374, 373), (328, 329, 361, 360), (342, 343, 375, 374), (329, 330, 362, 361), (343, 344, 376, 375), (330, 331, 363, 362), (344, 345, 377, 376), (331, 332, 364, 363), (345, 346, 378, 377), (332, 333, 365, 364), (346, 347, 379, 378), (333, 334, 366, 365), (320, 321, 353, 352), (347, 348, 380, 379), (334, 335, 367, 366), (321, 322, 354, 353), (348, 349, 381, 380), (335, 336, 368, 367), (322, 323, 355, 354), (349, 350, 382, 381), (336, 337, 369, 368), (323, 324, 356, 355), (350, 351, 383, 382), (337, 338, 370, 369), (324, 325, 357, 356), (351, 320, 352, 383), (338, 339, 371, 370), (325, 326, 358, 357), (339, 340, 372, 371), (326, 327, 359, 358), (213, 214, 386, 415), (199, 200, 384, 414), (212, 213, 415, 413), (198, 199, 414, 412), (211, 212, 413, 411), (197, 198, 412, 410), (210, 211, 411, 409), (223, 192, 397, 408), (196, 197, 410, 407), (209, 210, 409, 406), (222, 223, 408, 405), (195, 196, 407, 404), (208, 209, 406, 403), (221, 222, 405, 402), (194, 195, 404, 401), (207, 208, 403, 400), (220, 221, 402, 399), (193, 194, 401, 398), (206, 207, 400, 396), (219, 220, 399, 395), (192, 193, 398, 397), (205, 206, 396, 394), (218, 219, 395, 393), (204, 205, 394, 392), (217, 218, 393, 391), (203, 204, 392, 390), (216, 217, 391, 389), (202, 203, 390, 388), (215, 216, 389, 387), (201, 202, 388, 385), (214, 215, 387, 386), (200, 201, 385, 384), (415, 386, 446, 444), (429, 400, 455, 460), (413, 415, 444, 442), (412, 414, 443, 441), (411, 413, 442, 440), (410, 412, 441, 439), (409, 411, 440, 438), (400, 403, 454, 455), (407, 410, 439, 436), (406, 409, 438, 435), (405, 408, 437, 434), (404, 407, 436, 433), (403, 406, 435, 432), (402, 405, 434, 431), (401, 404, 433, 430), (443, 414, 452, 463), (399, 402, 431, 428), (398, 401, 430, 427), (396, 400, 429, 426), (395, 399, 428, 425), (397, 398, 427, 447), (394, 396, 426, 424), (393, 395, 425, 423), (392, 394, 424, 422), (391, 393, 423, 421), (390, 392, 422, 420), (389, 391, 421, 419), (388, 390, 420, 418), (408, 397, 451, 453), (385, 388, 418, 416), (386, 387, 417, 446), (384, 385, 416, 445), (452, 449, 448, 463), (453, 451, 450, 462), (455, 454, 461, 460), (457, 456, 459, 458), (414, 384, 449, 452), (437, 408, 453, 462), (419, 417, 458, 459), (397, 447, 450, 451), (417, 387, 457, 458), (403, 432, 461, 454), (447, 437, 462, 450), (432, 429, 460, 461), (384, 445, 448, 449), (389, 419, 459, 456), (387, 389, 456, 457), (445, 443, 463, 448), (143, 144, 468, 495), (156, 157, 466, 494), (129, 130, 464, 493), (142, 143, 495, 492), (155, 156, 494, 491), (128, 129, 493, 474), (141, 142, 492, 490), (154, 155, 491, 489), (140, 141, 490, 488), (153, 154, 489, 487), (139, 140, 488, 486), (152, 153, 487, 485), (138, 139, 486, 484), (151, 152, 485, 483), (137, 138, 484, 482), (150, 151, 483, 481), (136, 137, 482, 480), (149, 150, 481, 479), (135, 136, 480, 478), (148, 149, 479, 477), (134, 135, 478, 476), (147, 148, 477, 475), (133, 134, 476, 473), (146, 147, 475, 472), (159, 128, 474, 471), (132, 133, 473, 470), (145, 146, 472, 469), (158, 159, 471, 467), (131, 132, 470, 465), (144, 145, 469, 468), (157, 158, 467, 466), (130, 131, 465, 464), (178, 179, 498, 527), (191, 160, 515, 526), (164, 165, 496, 525), (177, 178, 527, 524), (190, 191, 526, 523), (163, 164, 525, 522), (176, 177, 524, 521), (189, 190, 523, 520), (162, 163, 522, 519), (175, 176, 521, 518), (188, 189, 520, 517), (161, 162, 519, 516), (174, 175, 518, 514), (187, 188, 517, 513), (160, 161, 516, 515), (173, 174, 514, 512), (186, 187, 513, 511), (172, 173, 512, 510), (185, 186, 511, 509), (171, 172, 510, 508), (184, 185, 509, 507), (170, 171, 508, 506), (183, 184, 507, 505), (169, 170, 506, 504), (182, 183, 505, 503), (168, 169, 504, 502), (181, 182, 503, 501), (167, 168, 502, 500), (180, 181, 501, 499), (166, 167, 500, 497), (179, 180, 499, 498), (165, 166, 497, 496), (591, 561, 530, 559), (590, 560, 528, 558), (589, 591, 559, 557), (588, 590, 558, 556), (587, 589, 557, 555), (586, 588, 556, 554), (585, 587, 555, 553), (584, 586, 554, 552), (583, 585, 553, 551), (582, 584, 552, 550), (581, 583, 551, 549), (580, 582, 550, 548), (579, 581, 549, 547), (578, 580, 548, 546), (577, 579, 547, 545), (576, 578, 546, 544), (575, 562, 532, 543), (574, 577, 545, 542), (573, 576, 544, 541), (572, 575, 543, 540), (571, 574, 542, 539), (570, 573, 541, 538), (569, 572, 540, 537), (568, 571, 539, 536), (567, 570, 538, 535), (566, 569, 537, 534), (565, 568, 536, 533), (564, 567, 535, 531), (563, 566, 534, 529), (562, 565, 533, 532), (561, 564, 531, 530), (560, 563, 529, 528), (122, 123, 563, 560), (109, 110, 564, 561), (96, 97, 565, 562), (123, 124, 566, 563), (110, 111, 567, 564), (97, 98, 568, 565), (124, 125, 569, 566), (111, 112, 570, 567), (98, 99, 571, 568), (125, 126, 572, 569), (112, 113, 573, 570), (99, 100, 574, 571), (126, 127, 575, 572), (113, 114, 576, 573), (100, 101, 577, 574), (127, 96, 562, 575), (114, 115, 578, 576), (101, 102, 579, 577), (115, 116, 580, 578), (102, 103, 581, 579), (116, 117, 582, 580), (103, 104, 583, 581), (117, 118, 584, 582), (104, 105, 585, 583), (118, 119, 586, 584), (105, 106, 587, 585), (119, 120, 588, 586), (106, 107, 589, 587), (120, 121, 590, 588), (107, 108, 591, 589), (121, 122, 560, 590), (108, 109, 561, 591), (655, 625, 594, 623), (654, 624, 592, 622), (653, 655, 623, 621), (652, 654, 622, 620), (651, 653, 621, 619), (650, 652, 620, 618), (649, 651, 619, 617), (648, 650, 618, 616), (647, 649, 617, 615), (646, 648, 616, 614), (645, 647, 615, 613), (644, 646, 614, 612), (643, 645, 613, 611), (642, 626, 599, 610), (641, 644, 612, 609), (640, 643, 611, 608), (639, 642, 610, 607), (638, 641, 609, 606), (637, 640, 608, 605), (636, 639, 607, 604), (635, 638, 606, 603), (634, 637, 605, 602), (633, 636, 604, 601), (632, 635, 603, 600), (631, 634, 602, 598), (630, 633, 601, 597), (626, 632, 600, 599), (629, 631, 598, 596), (628, 630, 597, 595), (627, 629, 596, 593), (625, 628, 595, 594), (624, 627, 593, 592), (235, 236, 627, 624), (249, 250, 628, 625), (236, 237, 629, 627), (250, 251, 630, 628), (237, 238, 631, 629), (224, 225, 632, 626), (251, 252, 633, 630), (238, 239, 634, 631), (225, 226, 635, 632), (252, 253, 636, 633), (239, 240, 637, 634), (226, 227, 638, 635), (253, 254, 639, 636), (240, 241, 640, 637), (227, 228, 641, 638), (254, 255, 642, 639), (241, 242, 643, 640), (228, 229, 644, 641), (255, 224, 626, 642), (242, 243, 645, 643), (229, 230, 646, 644), (243, 244, 647, 645), (230, 231, 648, 646), (244, 245, 649, 647), (231, 232, 650, 648), (245, 246, 651, 649), (232, 233, 652, 650), (246, 247, 653, 651), (233, 234, 654, 652), (247, 248, 655, 653), (234, 235, 624, 654), (248, 249, 625, 655), (318, 319, 660, 687), (291, 292, 658, 686), (304, 305, 656, 685), (317, 318, 687, 684), (290, 291, 686, 683), (303, 304, 685, 682), (316, 317, 684, 681), (289, 290, 683, 680), (302, 303, 682, 679), (315, 316, 681, 678), (288, 289, 680, 661), (301, 302, 679, 677), (314, 315, 678, 676), (300, 301, 677, 675), (313, 314, 676, 674), (299, 300, 675, 673), (312, 313, 674, 672), (298, 299, 673, 671), (311, 312, 672, 670), (297, 298, 671, 669), (310, 311, 670, 668), (296, 297, 669, 667), (309, 310, 668, 666), (295, 296, 667, 665), (308, 309, 666, 664), (294, 295, 665, 663), (307, 308, 664, 662), (293, 294, 663, 659), (306, 307, 662, 657), (319, 288, 661, 660), (292, 293, 659, 658), (305, 306, 657, 656), (687, 660, 719, 716), (686, 658, 718, 715), (685, 656, 717, 714), (684, 687, 716, 713), (683, 686, 715, 712), (682, 685, 714, 711), (681, 684, 713, 710), (680, 683, 712, 709), (679, 682, 711, 708), (678, 681, 710, 707), (661, 680, 709, 690), (677, 679, 708, 706), (676, 678, 707, 705), (675, 677, 706, 704), (674, 676, 705, 703), (673, 675, 704, 702), (672, 674, 703, 701), (671, 673, 702, 700), (670, 672, 701, 699), (669, 671, 700, 698), (668, 670, 699, 697), (667, 669, 698, 696), (666, 668, 697, 695), (665, 667, 696, 694), (664, 666, 695, 693), (663, 665, 694, 692), (662, 664, 693, 691), (659, 663, 692, 689), (657, 662, 691, 688), (660, 661, 690, 719), (658, 659, 689, 718), (656, 657, 688, 717)])
me_cylinder_001.polygons.foreach_set('use_smooth', [True] * 688)
me_cylinder_001.materials.append(mat_lid_material)
me_cylinder_001.use_remesh_preserve_volume = False
me_cylinder_001.use_remesh_preserve_attributes = False
me_cylinder_001.use_mirror_vertex_groups = False
me_cylinder_001.update()
me_cylinder = bpy.data.meshes.new('Cylinder')
me_cylinder.from_pydata([(-4.011e-08, 0.9758, -1.0), (-6.473e-08, 1.545, 0.3256), (0.1904, 0.9571, -1.0), (0.3014, 1.515, 0.3256), (0.3734, 0.9015, -1.0), (0.5913, 1.427, 0.3256), (0.5421, 0.8114, -1.0), (0.8584, 1.285, 0.3256), (0.69, 0.69, -1.0), (1.093, 1.093, 0.3256), (0.8114, 0.5421, -1.0), (1.285, 0.8584, 0.3256), (0.9015, 0.3734, -1.0), (1.427, 0.5913, 0.3256), (0.9571, 0.1904, -1.0), (1.515, 0.3014, 0.3256), (0.9758, 4.639e-08, -1.0), (1.545, -3.87e-08, 0.3256), (0.9571, -0.1904, -1.0), (1.515, -0.3014, 0.3256), (0.9015, -0.3734, -1.0), (1.427, -0.5913, 0.3256), (0.8114, -0.5421, -1.0), (1.285, -0.8584, 0.3256), (0.69, -0.69, -1.0), (1.093, -1.093, 0.3256), (0.5421, -0.8114, -1.0), (0.8584, -1.285, 0.3256), (0.3734, -0.9015, -1.0), (0.5913, -1.427, 0.3256), (0.1904, -0.9571, -1.0), (0.3014, -1.515, 0.3256), (-3.255e-07, -0.9758, -1.0), (-5.682e-07, -1.545, 0.3256), (-0.1904, -0.9571, -1.0), (-0.3014, -1.515, 0.3256), (-0.3734, -0.9015, -1.0), (-0.5913, -1.427, 0.3256), (-0.5421, -0.8114, -1.0), (-0.8584, -1.285, 0.3256), (-0.69, -0.69, -1.0), (-1.093, -1.093, 0.3256), (-0.8114, -0.5421, -1.0), (-1.285, -0.8584, 0.3256), (-0.9015, -0.3734, -1.0), (-1.427, -0.5913, 0.3256), (-0.9571, -0.1904, -1.0), (-1.515, -0.3014, 0.3256), (-0.9758, 9.35e-07, -1.0), (-1.545, 1.337e-06, 0.3256), (-0.9571, 0.1904, -1.0), (-1.515, 0.3014, 0.3256), (-0.9015, 0.3734, -1.0), (-1.427, 0.5913, 0.3256), (-0.8114, 0.5421, -1.0), (-1.285, 0.8584, 0.3256), (-0.69, 0.69, -1.0), (-1.093, 1.093, 0.3256), (-0.5421, 0.8114, -1.0), (-0.8584, 1.285, 0.3256), (-0.3734, 0.9015, -1.0), (-0.5913, 1.427, 0.3256), (-0.1904, 0.9571, -1.0), (-0.3014, 1.515, 0.3256), (-5.479e-08, 1.395, 0.3369), (0.2721, 1.368, 0.3369), (0.5337, 1.288, 0.3369), (0.7748, 1.16, 0.3369), (0.9861, 0.9861, 0.3369), (1.16, 0.7748, 0.3369), (1.288, 0.5337, 0.3369), (1.368, 0.2721, 0.3369), (1.395, -7.342e-09, 0.3369), (1.368, -0.2721, 0.3369), (1.288, -0.5337, 0.3369), (1.16, -0.7748, 0.3369), (0.9861, -0.9861, 0.3369), (0.7748, -1.16, 0.3369), (0.5337, -1.288, 0.3369), (0.2721, -1.368, 0.3369), (-5.092e-07, -1.395, 0.3369), (-0.2721, -1.368, 0.3369), (-0.5337, -1.288, 0.3369), (-0.7748, -1.16, 0.3369), (-0.9861, -0.9861, 0.3369), (-1.16, -0.7748, 0.3369), (-1.288, -0.5337, 0.3369), (-1.368, -0.2721, 0.3369), (-1.395, 1.234e-06, 0.3369), (-1.368, 0.2721, 0.3369), (-1.288, 0.5337, 0.3369), (-1.16, 0.7748, 0.3369), (-0.9861, 0.9861, 0.3369), (-0.7748, 1.16, 0.3369), (-0.5337, 1.288, 0.3369), (-0.2721, 1.368, 0.3369), (-2.139e-08, 0.9664, -0.902), (0.1885, 0.9478, -0.902), (0.3698, 0.8928, -0.902), (0.5369, 0.8035, -0.902), (0.6834, 0.6834, -0.902), (0.8035, 0.5369, -0.902), (0.8928, 0.3698, -0.902), (0.9478, 0.1885, -0.902), (0.9664, 9.213e-08, -0.902), (0.9478, -0.1885, -0.902), (0.8928, -0.3698, -0.902), (0.8035, -0.5369, -0.902), (0.6834, -0.6834, -0.902), (0.5369, -0.8035, -0.902), (0.3698, -0.8928, -0.902), (0.1885, -0.9478, -0.902), (-3.363e-07, -0.9664, -0.902), (-0.1885, -0.9478, -0.902), (-0.3698, -0.8928, -0.902), (-0.5369, -0.8035, -0.902), (-0.6834, -0.6834, -0.902), (-0.8035, -0.5369, -0.902), (-0.8928, -0.3698, -0.902), (-0.9478, -0.1885, -0.902), (-0.9664, 9.523e-07, -0.902), (-0.9478, 0.1885, -0.902), (-0.8928, 0.3698, -0.902), (-0.8035, 0.5369, -0.902), (-0.6834, 0.6834, -0.902), (-0.5369, 0.8035, -0.902), (-0.3698, 0.8928, -0.902), (-0.1885, 0.9478, -0.902), (-5.404e-09, 1.046, -1.0), (0.204, 1.025, -1.0), (0.4001, 0.9659, -1.0), (0.5809, 0.8693, -1.0), (0.7393, 0.7393, -1.0), (0.8693, 0.5809, -1.0), (0.9659, 0.4001, -1.0), (1.025, 0.204, -1.0), (1.046, 6.596e-08, -1.0), (1.025, -0.204, -1.0), (0.9659, -0.4001, -1.0), (0.8693, -0.5809, -1.0), (0.7393, -0.7393, -1.0), (0.5809, -0.8693, -1.0), (0.4001, -0.9659, -1.0), (0.204, -1.025, -1.0), (-3.461e-07, -1.046, -1.0), (-0.204, -1.025, -1.0), (-0.4001, -0.9659, -1.0), (-0.5809, -0.8693, -1.0), (-0.7393, -0.7393, -1.0), (-0.8693, -0.5809, -1.0), (-0.9659, -0.4001, -1.0), (-1.025, -0.204, -1.0), (-1.046, 9.966e-07, -1.0), (-1.025, 0.204, -1.0), (-0.9659, 0.4001, -1.0), (-0.8693, 0.5809, -1.0), (-0.7393, 0.7393, -1.0), (-0.5809, 0.8693, -1.0), (-0.4001, 0.9659, -1.0), (-0.204, 1.025, -1.0), (-1.074e-08, 0.9758, -0.8949), (0.1904, 0.9571, -0.8949), (0.3734, 0.9015, -0.8949), (0.5421, 0.8114, -0.8949), (0.69, 0.69, -0.8949), (0.8114, 0.5421, -0.8949), (0.9015, 0.3734, -0.8949), (0.9571, 0.1904, -0.8949), (0.9758, 4.639e-08, -0.8949), (0.9571, -0.1904, -0.8949), (0.9015, -0.3734, -0.8949), (0.8114, -0.5421, -0.8949), (0.69, -0.69, -0.8949), (0.5421, -0.8114, -0.8949), (0.3734, -0.9015, -0.8949), (0.1904, -0.9571, -0.8949), (-2.961e-07, -0.9758, -0.8949), (-0.1904, -0.9571, -0.8949), (-0.3734, -0.9015, -0.8949), (-0.5421, -0.8114, -0.8949), (-0.69, -0.69, -0.8949), (-0.8114, -0.5421, -0.8949), (-0.9015, -0.3734, -0.8949), (-0.9571, -0.1904, -0.8949), (-0.9758, 9.35e-07, -0.8949), (-0.9571, 0.1904, -0.8949), (-0.9015, 0.3734, -0.8949), (-0.8114, 0.5421, -0.8949), (-0.69, 0.69, -0.8949), (-0.5421, 0.8114, -0.8949), (-0.3734, 0.9015, -0.8949), (-0.1904, 0.9571, -0.8949), (-6.148e-08, 1.512, 0.2972), (0.2951, 1.483, 0.2972), (0.5788, 1.397, 0.2972), (0.8403, 1.258, 0.2972), (1.069, 1.069, 0.2972), (1.258, 0.8403, 0.2972), (1.397, 0.5788, 0.2972), (1.483, 0.2951, 0.2972), (1.512, -3.17e-08, 0.2972), (1.483, -0.2951, 0.2972), (1.397, -0.5788, 0.2972), (1.258, -0.8403, 0.2972), (1.069, -1.069, 0.2972), (0.8403, -1.258, 0.2972), (0.5788, -1.397, 0.2972), (0.2951, -1.483, 0.2972), (-5.543e-07, -1.512, 0.2972), (-0.2951, -1.483, 0.2972), (-0.5788, -1.397, 0.2972), (-0.8403, -1.258, 0.2972), (-1.069, -1.069, 0.2972), (-1.258, -0.8403, 0.2972), (-1.397, -0.5788, 0.2972), (-1.483, -0.2951, 0.2972), (-1.512, 1.315e-06, 0.2972), (-1.483, 0.2951, 0.2972), (-1.397, 0.5788, 0.2972), (-1.258, 0.8403, 0.2972), (-1.069, 1.069, 0.2972), (-0.8403, 1.258, 0.2972), (-0.5788, 1.397, 0.2972), (-0.2951, 1.483, 0.2972), (-0.9015, 0.3734, -0.8955), (-0.9571, 0.1904, -0.8955), (0.5421, -0.8114, -0.8955), (0.69, -0.69, -0.8955), (-0.8114, 0.5421, -0.8955), (0.3734, -0.9015, -0.8955), (0.1904, 0.9571, -0.8955), (-1.074e-08, 0.9758, -0.8955), (-0.69, 0.69, -0.8955), (0.1904, -0.9571, -0.8955), (0.3734, 0.9015, -0.8955), (-0.5421, 0.8114, -0.8955), (-2.961e-07, -0.9758, -0.8955), (0.5421, 0.8114, -0.8955), (-0.3734, 0.9015, -0.8955), (-0.1904, -0.9571, -0.8955), (0.69, 0.69, -0.8955), (-0.1904, 0.9571, -0.8955), (-0.3734, -0.9015, -0.8955), (0.8114, 0.5421, -0.8955), (-0.5421, -0.8114, -0.8955), (0.9015, 0.3734, -0.8955), (-0.69, -0.69, -0.8955), (0.9571, 0.1904, -0.8955), (-0.8114, -0.5421, -0.8955), (0.9758, 4.639e-08, -0.8955), (-0.9015, -0.3734, -0.8955), (0.9571, -0.1904, -0.8955), (-0.9571, -0.1904, -0.8955), (0.9015, -0.3734, -0.8955), (-0.9758, 9.35e-07, -0.8955), (0.8114, -0.5421, -0.8955), (0.204, 1.025, -1.0), (0.4001, 0.9659, -1.0), (0.5809, 0.8693, -1.0), (0.7393, 0.7393, -1.0), (0.8693, 0.5809, -1.0), (0.9659, 0.4001, -1.0), (1.025, 0.204, -1.0), (1.046, 6.596e-08, -1.0), (1.025, -0.204, -1.0), (0.9659, -0.4001, -1.0), (0.8693, -0.5809, -1.0), (0.7393, -0.7393, -1.0), (0.5809, -0.8693, -1.0), (0.4001, -0.9659, -1.0), (0.204, -1.025, -1.0), (-3.461e-07, -1.046, -1.0), (-0.204, -1.025, -1.0), (-0.4001, -0.9659, -1.0), (-0.5809, -0.8693, -1.0), (-0.7393, -0.7393, -1.0), (-0.8693, -0.5809, -1.0), (-0.9659, -0.4001, -1.0), (-1.025, -0.204, -1.0), (-1.046, 9.966e-07, -1.0), (-1.025, 0.204, -1.0), (-0.9659, 0.4001, -1.0), (-0.8693, 0.5809, -1.0), (-0.7393, 0.7393, -1.0), (-0.5809, 0.8693, -1.0), (-0.4001, 0.9659, -1.0), (-0.204, 1.025, -1.0), (-5.404e-09, 1.046, -1.0), (-0.9571, 0.1904, -1.0), (0.69, -0.69, -1.0), (-4.011e-08, 0.9758, -1.0), (-0.9015, 0.3734, -1.0), (0.5421, -0.8114, -1.0), (-0.8114, 0.5421, -1.0), (0.3734, -0.9015, -1.0), (0.1904, 0.9571, -1.0), (-0.69, 0.69, -1.0), (0.1904, -0.9571, -1.0), (0.3734, 0.9015, -1.0), (-0.5421, 0.8114, -1.0), (-3.255e-07, -0.9758, -1.0), (0.5421, 0.8114, -1.0), (-0.3734, 0.9015, -1.0), (-0.1904, -0.9571, -1.0), (0.69, 0.69, -1.0), (-0.1904, 0.9571, -1.0), (-0.3734, -0.9015, -1.0), (0.8114, 0.5421, -1.0), (-0.5421, -0.8114, -1.0), (0.9015, 0.3734, -1.0), (-0.69, -0.69, -1.0), (0.9571, 0.1904, -1.0), (-0.8114, -0.5421, -1.0), (0.9758, 4.639e-08, -1.0), (-0.9015, -0.3734, -1.0), (0.9571, -0.1904, -1.0), (-0.9571, -0.1904, -1.0), (0.9015, -0.3734, -1.0), (-0.9758, 9.35e-07, -1.0), (0.8114, -0.5421, -1.0)], [], [(192, 1, 3, 193), (193, 3, 5, 194), (194, 5, 7, 195), (195, 7, 9, 196), (196, 9, 11, 197), (197, 11, 13, 198), (198, 13, 15, 199), (199, 15, 17, 200), (200, 17, 19, 201), (201, 19, 21, 202), (202, 21, 23, 203), (203, 23, 25, 204), (204, 25, 27, 205), (205, 27, 29, 206), (206, 29, 31, 207), (207, 31, 33, 208), (208, 33, 35, 209), (209, 35, 37, 210), (210, 37, 39, 211), (211, 39, 41, 212), (212, 41, 43, 213), (213, 43, 45, 214), (214, 45, 47, 215), (215, 47, 49, 216), (216, 49, 51, 217), (217, 51, 53, 218), (218, 53, 55, 219), (219, 55, 57, 220), (220, 57, 59, 221), (221, 59, 61, 222), (222, 61, 63, 223), (223, 63, 1, 192), (225, 224, 186, 185), (11, 9, 68, 69), (29, 27, 77, 78), (47, 45, 86, 87), (3, 1, 64, 65), (1, 63, 95, 64), (21, 19, 73, 74), (39, 37, 82, 83), (57, 55, 91, 92), (13, 11, 69, 70), (31, 29, 78, 79), (49, 47, 87, 88), (5, 3, 65, 66), (23, 21, 74, 75), (41, 39, 83, 84), (59, 57, 92, 93), (15, 13, 70, 71), (33, 31, 79, 80), (51, 49, 88, 89), (7, 5, 66, 67), (25, 23, 75, 76), (43, 41, 84, 85), (61, 59, 93, 94), (17, 15, 71, 72), (35, 33, 80, 81), (53, 51, 89, 90), (9, 7, 67, 68), (27, 25, 76, 77), (45, 43, 85, 86), (63, 61, 94, 95), (19, 17, 72, 73), (37, 35, 81, 82), (55, 53, 90, 91), (90, 89, 121, 122), (77, 76, 108, 109), (91, 90, 122, 123), (78, 77, 109, 110), (65, 64, 96, 97), (92, 91, 123, 124), (79, 78, 110, 111), (66, 65, 97, 98), (93, 92, 124, 125), (80, 79, 111, 112), (67, 66, 98, 99), (94, 93, 125, 126), (81, 80, 112, 113), (68, 67, 99, 100), (95, 94, 126, 127), (82, 81, 113, 114), (69, 68, 100, 101), (64, 95, 127, 96), (83, 82, 114, 115), (70, 69, 101, 102), (84, 83, 115, 116), (71, 70, 102, 103), (85, 84, 116, 117), (72, 71, 103, 104), (86, 85, 117, 118), (73, 72, 104, 105), (87, 86, 118, 119), (74, 73, 105, 106), (88, 87, 119, 120), (75, 74, 106, 107), (89, 88, 120, 121), (76, 75, 107, 108), (2, 0, 128, 129), (4, 2, 129, 130), (6, 4, 130, 131), (8, 6, 131, 132), (10, 8, 132, 133), (12, 10, 133, 134), (14, 12, 134, 135), (16, 14, 135, 136), (18, 16, 136, 137), (20, 18, 137, 138), (22, 20, 138, 139), (24, 22, 139, 140), (26, 24, 140, 141), (28, 26, 141, 142), (30, 28, 142, 143), (32, 30, 143, 144), (34, 32, 144, 145), (36, 34, 145, 146), (38, 36, 146, 147), (40, 38, 147, 148), (42, 40, 148, 149), (44, 42, 149, 150), (46, 44, 150, 151), (48, 46, 151, 152), (50, 48, 152, 153), (52, 50, 153, 154), (54, 52, 154, 155), (56, 54, 155, 156), (58, 56, 156, 157), (60, 58, 157, 158), (62, 60, 158, 159), (0, 62, 159, 128), (160, 161, 162, 163, 164, 165, 166, 167, 168, 169, 170, 171, 172, 173, 174, 175, 176, 177, 178, 179, 180, 181, 182, 183, 184, 185, 186, 187, 188, 189, 190, 191), (227, 226, 173, 172), (224, 228, 187, 186), (226, 229, 174, 173), (231, 230, 161, 160), (228, 232, 188, 187), (229, 233, 175, 174), (230, 234, 162, 161), (232, 235, 189, 188), (233, 236, 176, 175), (234, 237, 163, 162), (235, 238, 190, 189), (236, 239, 177, 176), (237, 240, 164, 163), (238, 241, 191, 190), (239, 242, 178, 177), (240, 243, 165, 164), (241, 231, 160, 191), (242, 244, 179, 178), (243, 245, 166, 165), (244, 246, 180, 179), (245, 247, 167, 166), (246, 248, 181, 180), (247, 249, 168, 167), (248, 250, 182, 181), (249, 251, 169, 168), (250, 252, 183, 182), (251, 253, 170, 169), (252, 254, 184, 183), (253, 255, 171, 170), (254, 225, 185, 184), (255, 227, 172, 171), (286, 223, 192, 287), (285, 222, 223, 286), (284, 221, 222, 285), (283, 220, 221, 284), (282, 219, 220, 283), (281, 218, 219, 282), (280, 217, 218, 281), (279, 216, 217, 280), (278, 215, 216, 279), (277, 214, 215, 278), (276, 213, 214, 277), (275, 212, 213, 276), (274, 211, 212, 275), (273, 210, 211, 274), (272, 209, 210, 273), (271, 208, 209, 272), (270, 207, 208, 271), (269, 206, 207, 270), (268, 205, 206, 269), (267, 204, 205, 268), (266, 203, 204, 267), (265, 202, 203, 266), (264, 201, 202, 265), (263, 200, 201, 264), (262, 199, 200, 263), (261, 198, 199, 262), (260, 197, 198, 261), (259, 196, 197, 260), (258, 195, 196, 259), (257, 194, 195, 258), (256, 193, 194, 257), (287, 192, 193, 256), (319, 289, 227, 255), (318, 288, 225, 254), (317, 319, 255, 253), (316, 318, 254, 252), (315, 317, 253, 251), (314, 316, 252, 250), (313, 315, 251, 249), (312, 314, 250, 248), (311, 313, 249, 247), (310, 312, 248, 246), (309, 311, 247, 245), (308, 310, 246, 244), (307, 309, 245, 243), (306, 308, 244, 242), (305, 290, 231, 241), (304, 307, 243, 240), (303, 306, 242, 239), (302, 305, 241, 238), (301, 304, 240, 237), (300, 303, 239, 236), (299, 302, 238, 235), (298, 301, 237, 234), (297, 300, 236, 233), (296, 299, 235, 232), (295, 298, 234, 230), (294, 297, 233, 229), (293, 296, 232, 228), (290, 295, 230, 231), (292, 294, 229, 226), (291, 293, 228, 224), (289, 292, 226, 227), (128, 287, 256, 129), (129, 256, 257, 130), (130, 257, 258, 131), (131, 258, 259, 132), (132, 259, 260, 133), (133, 260, 261, 134), (134, 261, 262, 135), (135, 262, 263, 136), (136, 263, 264, 137), (137, 264, 265, 138), (138, 265, 266, 139), (139, 266, 267, 140), (140, 267, 268, 141), (141, 268, 269, 142), (142, 269, 270, 143), (143, 270, 271, 144), (144, 271, 272, 145), (145, 272, 273, 146), (146, 273, 274, 147), (147, 274, 275, 148), (148, 275, 276, 149), (149, 276, 277, 150), (150, 277, 278, 151), (151, 278, 279, 152), (152, 279, 280, 153), (153, 280, 281, 154), (154, 281, 282, 155), (155, 282, 283, 156), (156, 283, 284, 157), (157, 284, 285, 158), (158, 285, 286, 159), (159, 286, 287, 128), (288, 291, 224, 225), (50, 52, 291, 288), (24, 26, 292, 289), (52, 54, 293, 291), (26, 28, 294, 292), (0, 2, 295, 290), (54, 56, 296, 293), (28, 30, 297, 294), (2, 4, 298, 295), (56, 58, 299, 296), (30, 32, 300, 297), (4, 6, 301, 298), (58, 60, 302, 299), (32, 34, 303, 300), (6, 8, 304, 301), (60, 62, 305, 302), (34, 36, 306, 303), (8, 10, 307, 304), (62, 0, 290, 305), (36, 38, 308, 306), (10, 12, 309, 307), (38, 40, 310, 308), (12, 14, 311, 309), (40, 42, 312, 310), (14, 16, 313, 311), (42, 44, 314, 312), (16, 18, 315, 313), (44, 46, 316, 314), (18, 20, 317, 315), (46, 48, 318, 316), (20, 22, 319, 317), (48, 50, 288, 318), (22, 24, 289, 319)])
me_cylinder.polygons.foreach_set('use_smooth', [True] * 289)
me_cylinder.polygons.foreach_set('material_index', [1, 1, 1, 1, 1, 1, 1, 1, 1, 1, 1, 1, 1, 1, 1, 1, 1, 1, 1, 1, 1, 1, 1, 1, 1, 1, 1, 1, 1, 1, 1, 1, 0, 1, 1, 1, 1, 1, 1, 1, 1, 1, 1, 1, 1, 1, 1, 1, 1, 1, 1, 1, 1, 1, 1, 1, 1, 1, 1, 1, 1, 1, 1, 1, 1, 1, 1, 1, 1, 1, 1, 1, 1, 1, 1, 1, 1, 1, 1, 1, 1, 1, 1, 1, 1, 1, 1, 1, 1, 1, 1, 1, 1, 1, 1, 1, 1, 1, 1, 1, 1, 1, 1, 1, 1, 1, 1, 1, 1, 1, 1, 1, 1, 1, 1, 1, 1, 1, 1, 1, 1, 1, 1, 1, 1, 1, 1, 1, 1, 1, 0, 0, 0, 0, 0, 0, 0, 0, 0, 0, 0, 0, 0, 0, 0, 0, 0, 0, 0, 0, 0, 0, 0, 0, 0, 0, 0, 0, 0, 0, 0, 0, 0, 0, 0, 0, 0, 0, 0, 0, 0, 0, 0, 0, 0, 0, 0, 0, 0, 0, 0, 0, 0, 0, 0, 0, 0, 0, 0, 0, 0, 0, 0, 1, 1, 1, 1, 1, 1, 1, 1, 1, 1, 1, 1, 1, 1, 1, 1, 1, 1, 1, 1, 1, 1, 1, 1, 1, 1, 1, 1, 1, 1, 1, 0, 0, 0, 0, 0, 0, 0, 0, 0, 0, 0, 0, 0, 0, 0, 0, 0, 0, 0, 0, 0, 0, 0, 0, 0, 0, 0, 0, 0, 0, 0, 0, 1, 0, 0, 0, 0, 0, 0, 0, 0, 0, 0, 0, 0, 0, 0, 0, 0, 0, 0, 0, 0, 0, 0, 0, 0, 0, 0, 0, 0, 0, 0, 0, 0])
_uv = me_cylinder.uv_layers.new(name='UVMap')
_uv.uv.foreach_set('vector', [0.0, 0.0, 0.0, 0.0, 0.0, 0.0, 0.0, 0.0, 0.0, 0.0, 0.0, 0.0, 0.0, 0.0, 0.0, 0.0, 0.0, 0.0, 0.0, 0.0, 0.0, 0.0, 0.0, 0.0, 0.0, 0.0, 0.0, 0.0, 0.0, 0.0, 0.0, 0.0, 0.0, 0.0, 0.0, 0.0, 0.0, 0.0, 0.0, 0.0, 0.0, 0.0, 0.0, 0.0, 0.0, 0.0, 0.0, 0.0, 0.0, 0.0, 0.0, 0.0, 0.0, 0.0, 0.0, 0.0, 0.0, 0.0, 0.0, 0.0, 0.0, 0.0, 0.0, 0.0, 0.0, 0.0, 0.0, 0.0, 0.0, 0.0, 0.0, 0.0, 0.0, 0.0, 0.0, 0.0, 0.0, 0.0, 0.0, 0.0, 0.0, 0.0, 0.0, 0.0, 0.0, 0.0, 0.0, 0.0, 0.0, 0.0, 0.0, 0.0, 0.0, 0.0, 0.0, 0.0, 0.0, 0.0, 0.0, 0.0, 0.0, 0.0, 0.0, 0.0, 0.0, 0.0, 0.0, 0.0, 0.0, 0.0, 0.0, 0.0, 0.0, 0.0, 0.0, 0.0, 0.0, 0.0, 0.0, 0.0, 0.0, 0.0, 0.0, 0.0, 0.0, 0.0, 0.0, 0.0, 0.0, 0.0, 0.0, 0.0, 0.0, 0.0, 0.0, 0.0, 0.0, 0.0, 0.0, 0.0, 0.0, 0.0, 0.0, 0.0, 0.0, 0.0, 0.0, 0.0, 0.0, 0.0, 0.0, 0.0, 0.0, 0.0, 0.0, 0.0, 0.0, 0.0, 0.0, 0.0, 0.0, 0.0, 0.0, 0.0, 0.0, 0.0, 0.0, 0.0, 0.0, 0.0, 0.0, 0.0, 0.0, 0.0, 0.0, 0.0, 0.0, 0.0, 0.0, 0.0, 0.0, 0.0, 0.0, 0.0, 0.0, 0.0, 0.0, 0.0, 0.0, 0.0, 0.0, 0.0, 0.0, 0.0, 0.0, 0.0, 0.0, 0.0, 0.0, 0.0, 0.0, 0.0, 0.0, 0.0, 0.0, 0.0, 0.0, 0.0, 0.0, 0.0, 0.0, 0.0, 0.0, 0.0, 0.0, 0.0, 0.0, 0.0, 0.0, 0.0, 0.0, 0.0, 0.0, 0.0, 0.0, 0.0, 0.0, 0.0, 0.0, 0.0, 0.0, 0.0, 0.0, 0.0, 0.0, 0.0, 0.0, 0.0, 0.0, 0.0, 0.0, 0.0, 0.0, 0.0, 0.0, 0.0, 0.0, 0.0, 0.0, 0.0, 0.0, 0.0, 0.0, 0.0, 0.0, 0.0, 0.0, 0.0, 0.0, 0.0, 0.0, 0.0, 0.0, 0.0, 0.0, 0.0, 0.0, 0.0, 0.0, 0.0, 0.0, 0.0, 0.0, 0.0, 0.0, 0.0, 0.0, 0.0, 0.0, 0.0, 0.0, 0.0, 0.0, 0.0, 0.0, 0.0, 0.0, 0.0, 0.0, 0.0, 0.0, 0.0, 0.0, 0.0, 0.0, 0.0, 0.0, 0.0, 0.0, 0.0, 0.0, 0.0, 0.0, 0.0, 0.0, 0.0, 0.0, 0.0, 0.0, 0.0, 0.0, 0.0, 0.0, 0.0, 0.0, 0.0, 0.0, 0.0, 0.0, 0.0, 0.0, 0.0, 0.0, 0.0, 0.0, 0.0, 0.0, 0.0, 0.0, 0.0, 0.0, 0.0, 0.0, 0.0, 0.0, 0.0, 0.0, 0.0, 0.0, 0.0, 0.0, 0.0, 0.0, 0.0, 0.0, 0.0, 0.0, 0.0, 0.0, 0.0, 0.0, 0.0, 0.0, 0.0, 0.0, 0.0, 0.0, 0.0, 0.0, 0.0, 0.0, 0.0, 0.0, 0.0, 0.0, 0.0, 0.0, 0.0, 0.0, 0.0, 0.0, 0.0, 0.0, 0.0, 0.0, 0.0, 0.0, 0.0, 0.0, 0.0, 0.0, 0.0, 0.0, 0.0, 0.0, 0.0, 0.0, 0.0, 0.0, 0.0, 0.0, 0.0, 0.0, 0.0, 0.0, 0.0, 0.0, 0.0, 0.0, 0.0, 0.0, 0.0, 0.0, 0.0, 0.0, 0.0, 0.0, 0.0, 0.0, 0.0, 0.0, 0.0, 0.0, 0.0, 0.0, 0.0, 0.0, 0.0, 0.0, 0.0, 0.0, 0.0, 0.0, 0.0, 0.0, 0.0, 0.0, 0.0, 0.0, 0.0, 0.0, 0.0, 0.0, 0.0, 0.0, 0.0, 0.0, 0.0, 0.0, 0.0, 0.0, 0.0, 0.0, 0.0, 0.0, 0.0, 0.0, 0.0, 0.0, 0.0, 0.0, 0.0, 0.0, 0.0, 0.0, 0.0, 0.0, 0.0, 0.0, 0.0, 0.0, 0.0, 0.0, 0.0, 0.0, 0.0, 0.0, 0.0, 0.0, 0.0, 0.0, 0.0, 0.0, 0.0, 0.0, 0.0, 0.0, 0.0, 0.0, 0.0, 0.0, 0.0, 0.0, 0.0, 0.0, 0.0, 0.0, 0.0, 0.0, 0.0, 0.0, 0.0, 0.0, 0.0, 0.0, 0.0, 0.0, 0.0, 0.0, 0.0, 0.0, 0.0, 0.0, 0.0, 0.0, 0.0, 0.0, 0.0, 0.0, 0.0, 0.0, 0.0, 0.0, 0.0, 0.0, 0.0, 0.0, 0.0, 0.0, 0.0, 1.085, 2.094, 1.085, 2.094, 1.085, 2.094, 1.085, 2.094, 1.085, 2.094, 1.085, 2.094, 1.085, 2.094, 1.085, 2.094, 1.085, 2.094, 1.085, 2.094, 1.085, 2.094, 1.085, 2.094, 1.085, 2.094, 1.085, 2.094, 1.085, 2.094, 1.085, 2.094, 1.085, 2.094, 1.085, 2.094, 1.085, 2.094, 1.085, 2.094, 1.085, 2.094, 1.085, 2.094, 1.085, 2.094, 1.085, 2.094, 1.085, 2.094, 1.085, 2.094, 1.085, 2.094, 1.085, 2.094, 1.085, 2.094, 1.085, 2.094, 1.085, 2.094, 1.085, 2.094, 1.085, 2.094, 1.085, 2.094, 1.085, 2.094, 1.085, 2.094, 1.085, 2.094, 1.085, 2.094, 1.085, 2.094, 1.085, 2.094, 1.085, 2.094, 1.085, 2.094, 1.085, 2.094, 1.085, 2.094, 1.085, 2.094, 1.085, 2.094, 1.085, 2.094, 1.085, 2.094, 1.085, 2.094, 1.085, 2.094, 1.085, 2.094, 1.085, 2.094, 1.085, 2.094, 1.085, 2.094, 1.085, 2.094, 1.085, 2.094, 1.085, 2.094, 1.085, 2.094, 1.085, 2.094, 1.085, 2.094, 1.085, 2.094, 1.085, 2.094, 1.085, 2.094, 1.085, 2.094, 1.085, 2.094, 1.085, 2.094, 1.085, 2.094, 1.085, 2.094, 1.085, 2.094, 1.085, 2.094, 1.085, 2.094, 1.085, 2.094, 1.085, 2.094, 1.085, 2.094, 1.085, 2.094, 1.085, 2.094, 1.085, 2.094, 1.085, 2.094, 1.085, 2.094, 1.085, 2.094, 1.085, 2.094, 1.085, 2.094, 1.085, 2.094, 1.085, 2.094, 1.085, 2.094, 1.085, 2.094, 1.085, 2.094, 1.085, 2.094, 1.085, 2.094, 1.085, 2.094, 1.085, 2.094, 1.085, 2.094, 1.085, 2.094, 1.085, 2.094, 1.085, 2.094, 1.085, 2.094, 1.085, 2.094, 1.085, 2.094, 1.085, 2.094, 1.085, 2.094, 1.085, 2.094, 1.085, 2.094, 1.085, 2.094, 1.085, 2.094, 1.085, 2.094, 1.085, 2.094, 1.085, 2.094, 1.085, 2.094, 1.085, 2.094, 1.085, 2.094, 1.085, 2.094, 1.085, 2.094, 1.085, 2.094, 1.085, 2.094, 1.085, 2.094, 1.085, 2.094, 1.085, 2.094, 1.085, 2.094, 1.085, 2.094, 1.085, 2.094, 1.085, 2.094, 1.085, 2.094, 1.085, 2.094, 1.085, 2.094, 1.085, 2.094, 1.085, 2.094, 1.085, 2.094, 1.085, 2.094, 0.0, 0.0, 0.0, 0.0, 0.0, 0.0, 0.0, 0.0, 0.0, 0.0, 0.0, 0.0, 0.0, 0.0, 0.0, 0.0, 0.0, 0.0, 0.0, 0.0, 0.0, 0.0, 0.0, 0.0, 0.0, 0.0, 0.0, 0.0, 0.0, 0.0, 0.0, 0.0, 0.0, 0.0, 0.0, 0.0, 0.0, 0.0, 0.0, 0.0, 0.0, 0.0, 0.0, 0.0, 0.0, 0.0, 0.0, 0.0, 0.0, 0.0, 0.0, 0.0, 0.0, 0.0, 0.0, 0.0, 0.0, 0.0, 0.0, 0.0, 0.0, 0.0, 0.0, 0.0, 0.0, 0.0, 0.0, 0.0, 0.0, 0.0, 0.0, 0.0, 0.0, 0.0, 0.0, 0.0, 0.0, 0.0, 0.0, 0.0, 0.0, 0.0, 0.0, 0.0, 0.0, 0.0, 0.0, 0.0, 0.0, 0.0, 0.0, 0.0, 0.0, 0.0, 0.0, 0.0, 0.0, 0.0, 0.0, 0.0, 0.0, 0.0, 0.0, 0.0, 0.0, 0.0, 0.0, 0.0, 0.0, 0.0, 0.0, 0.0, 0.0, 0.0, 0.0, 0.0, 0.0, 0.0, 0.0, 0.0, 0.0, 0.0, 0.0, 0.0, 0.0, 0.0, 0.0, 0.0, 0.0, 0.0, 0.0, 0.0, 0.0, 0.0, 0.0, 0.0, 0.0, 0.0, 0.0, 0.0, 0.0, 0.0, 0.0, 0.0, 0.0, 0.0, 0.0, 0.0, 0.0, 0.0, 0.0, 0.0, 0.0, 0.0, 0.0, 0.0, 0.0, 0.0, 0.0, 0.0, 0.0, 0.0, 0.0, 0.0, 0.0, 0.0, 0.0, 0.0, 0.0, 0.0, 0.0, 0.0, 0.0, 0.0, 0.0, 0.0, 0.0, 0.0, 0.0, 0.0, 0.0, 0.0, 0.0, 0.0, 0.0, 0.0, 0.0, 0.0, 0.0, 0.0, 0.0, 0.0, 0.0, 0.0, 0.0, 0.0, 0.0, 0.0, 0.0, 0.0, 0.0, 0.0, 0.0, 0.0, 0.0, 0.0, 0.0, 0.0, 0.0, 0.0, 0.0, 0.0, 0.0, 0.0, 0.0, 0.0, 0.0, 0.0, 0.0, 0.0, 0.0, 0.0, 0.0, 0.0, 0.0, 0.0, 0.0, 0.0, 0.0, 0.0, 0.0, 0.0, 0.0, 0.0, 0.0, 0.0, 0.0, 0.0, 0.0, 0.0, 0.0, 0.0, 0.0, 0.0, 0.0, 0.0, 0.0, 0.0, 0.0, 0.0, 0.0, 0.0, 0.0, 0.0, 0.0, 0.0, 0.0, 0.0, 0.0, 0.0, 0.0, 0.0, 0.0, 0.0, 0.0, 0.0, 0.0, 0.0, 0.0, 0.0, 0.0, 0.0, 0.0, 0.0, 0.0, 0.0, 0.0, 0.0, 0.0, 0.0, 0.0, 0.0, 0.0, 0.0, 0.0, 0.0, 0.0, 0.0, 0.0, 0.0, 0.0, 0.0, 0.0, 0.0, 0.0, 0.0, 0.0, 0.0, 0.0, 0.0, 0.0, 0.0, 0.0, 0.0, 0.0, 0.0, 0.0, 0.0, 0.0, 0.0, 0.0, 0.0, 0.0, 0.0, 0.0, 0.0, 0.0, 0.0, 0.0, 0.0, 0.0, 0.0, 0.0, 0.0, 0.0, 0.0, 0.0, 0.0, 0.0, 0.0, 0.0, 0.0, 0.0, 0.0, 0.0, 0.0, 0.0, 0.0, 0.0, 0.0, 0.0, 0.0, 0.0, 0.0, 0.0, 0.0, 0.0, 0.0, 0.0, 0.0, 0.0, 0.0, 0.0, 0.0, 0.0, 0.0, 0.0, 0.0, 0.0, 0.0, 0.0, 0.0, 0.0, 0.0, 0.0, 0.0, 0.0, 0.0, 0.0, 0.0, 0.0, 0.0, 0.0, 0.0, 0.0, 0.0, 0.0, 0.0, 0.0, 0.0, 0.0, 0.0, 0.0, 0.0, 0.0, 0.0, 0.0, 0.0, 0.0, 0.0, 0.0, 0.0, 0.0, 0.0, 0.0, 0.0, 0.0, 0.0, 0.0, 0.0, 0.0, 0.0, 0.0, 0.0, 0.0, 0.0, 0.0, 0.0, 0.0, 0.0, 0.0, 0.0, 0.0, 0.0, 0.0, 0.0, 0.0, 0.0, 0.0, 0.0, 0.0, 0.0, 0.0, 0.0, 0.0, 0.0, 0.0, 0.0, 0.0, 0.0, 0.0, 0.0, 0.0, 0.0, 0.0, 0.0, 0.0, 0.0, 0.0, 0.0, 0.0, 0.0, 0.0, 0.0, 0.0, 0.0, 0.0, 0.0, 0.0, 0.0, 0.0, 0.0, 0.0, 0.0, 0.0, 0.0, 0.0, 0.0, 0.0, 0.0, 0.0, 0.0, 0.0, 0.0, 0.0, 0.0, 0.0, 0.0, 0.0, 0.0, 0.0, 0.0, 0.0, 0.0, 0.0, 0.0, 0.0, 0.0, 0.0, 0.0, 0.0, 0.0, 0.0, 0.0, 0.0, 0.0, 0.0, 0.0, 0.0, 0.0, 0.0, 0.0, 0.0, 0.0, 0.0, 0.0, 0.0, 0.0, 0.0, 0.0, 0.0, 0.0, 0.0, 0.0, 0.0, 0.0, 0.0, 0.0, 0.0, 0.0, 0.0, 0.0, 0.0, 0.0, 0.0, 0.0, 0.0, 0.0, 0.0, 0.0, 0.0, 0.0, 0.0, 0.0, 0.0, 0.0, 0.0, 0.0, 0.0, 0.0, 0.0, 0.0, 0.0, 0.0, 0.0, 0.0, 0.0, 0.0, 0.0, 0.0, 0.0, 0.0, 0.0, 0.0, 0.0, 0.0, 0.0, 0.0, 0.0, 0.0, 0.0, 0.0, 0.0, 0.0, 0.0, 0.0, 0.0, 0.0, 0.0, 0.0, 0.0, 0.0, 0.0, 0.0, 0.0, 0.0, 0.0, 0.0, 0.6836, 0.002879, 0.6836, 0.99, 0.6476, 0.99, 0.6476, 0.002879, 0.7188, 0.002879, 0.7188, 0.99, 0.6836, 0.99, 0.6836, 0.002879, 0.7531, 0.002879, 0.7531, 0.99, 0.7188, 0.99, 0.7188, 0.002879, 0.7862, 0.002879, 0.7862, 0.99, 0.7531, 0.99, 0.7531, 0.002879, 0.818, 0.002879, 0.818, 0.99, 0.7862, 0.99, 0.7862, 0.002879, 0.8485, 0.002879, 0.8485, 0.99, 0.818, 0.99, 0.818, 0.002879, 0.8774, 0.002879, 0.8774, 0.99, 0.8485, 0.99, 0.8485, 0.002879, 0.9046, 0.002879, 0.9046, 0.99, 0.8774, 0.99, 0.8774, 0.002879, 0.93, 0.002879, 0.93, 0.99, 0.9046, 0.99, 0.9046, 0.002879, 0.9536, 0.002879, 0.9536, 0.99, 0.93, 0.99, 0.93, 0.002879, 0.9751, 0.002879, 0.9751, 0.99, 0.9536, 0.99, 0.9536, 0.002879, 0.9945, 0.002879, 0.9945, 0.99, 0.9751, 0.99, 0.9751, 0.002879, 0.022, 0.002879, 0.022, 0.99, 0.002572, 0.99, 0.002572, 0.002879, 0.04353, 0.002879, 0.04353, 0.99, 0.022, 0.99, 0.022, 0.002879, 0.06707, 0.002879, 0.06707, 0.99, 0.04353, 0.99, 0.04353, 0.002879, 0.09251, 0.002879, 0.09251, 0.99, 0.06707, 0.99, 0.06707, 0.002879, 0.1197, 0.002879, 0.1197, 0.99, 0.09251, 0.99, 0.09251, 0.002879, 0.1486, 0.002879, 0.1486, 0.99, 0.1197, 0.99, 0.1197, 0.002879, 0.1791, 0.002879, 0.1791, 0.99, 0.1486, 0.99, 0.1486, 0.002879, 0.2109, 0.002879, 0.2109, 0.99, 0.1791, 0.99, 0.1791, 0.002879, 0.244, 0.002879, 0.244, 0.99, 0.2109, 0.99, 0.2109, 0.002879, 0.2783, 0.002879, 0.2783, 0.99, 0.244, 0.99, 0.244, 0.002879, 0.3135, 0.002879, 0.3135, 0.99, 0.2783, 0.99, 0.2783, 0.002879, 0.3495, 0.002879, 0.3495, 0.99, 0.3135, 0.99, 0.3135, 0.002879, 0.3862, 0.002879, 0.3862, 0.99, 0.3495, 0.99, 0.3495, 0.002879, 0.4234, 0.002879, 0.4234, 0.99, 0.3862, 0.99, 0.3862, 0.002879, 0.4609, 0.002879, 0.4609, 0.99, 0.4234, 0.99, 0.4234, 0.002879, 0.4986, 0.002879, 0.4986, 0.99, 0.4609, 0.99, 0.4609, 0.002879, 0.5362, 0.002879, 0.5362, 0.99, 0.4986, 0.99, 0.4986, 0.002879, 0.5737, 0.002879, 0.5737, 0.99, 0.5362, 0.99, 0.5362, 0.002879, 0.6109, 0.002879, 0.6109, 0.99, 0.5737, 0.99, 0.5737, 0.002879, 0.6476, 0.002879, 0.6476, 0.99, 0.6109, 0.99, 0.6109, 0.002879, 0.0, 0.0, 0.0, 0.0, 0.0, 0.0, 0.0, 0.0, 0.0, 0.0, 0.0, 0.0, 0.0, 0.0, 0.0, 0.0, 0.0, 0.0, 0.0, 0.0, 0.0, 0.0, 0.0, 0.0, 0.0, 0.0, 0.0, 0.0, 0.0, 0.0, 0.0, 0.0, 0.0, 0.0, 0.0, 0.0, 0.0, 0.0, 0.0, 0.0, 0.0, 0.0, 0.0, 0.0, 0.0, 0.0, 0.0, 0.0, 0.0, 0.0, 0.0, 0.0, 0.0, 0.0, 0.0, 0.0, 0.0, 0.0, 0.0, 0.0, 0.0, 0.0, 0.0, 0.0, 0.0, 0.0, 0.0, 0.0, 0.0, 0.0, 0.0, 0.0, 0.0, 0.0, 0.0, 0.0, 0.0, 0.0, 0.0, 0.0, 0.0, 0.0, 0.0, 0.0, 0.0, 0.0, 0.0, 0.0, 0.0, 0.0, 0.0, 0.0, 0.0, 0.0, 0.0, 0.0, 0.0, 0.0, 0.0, 0.0, 0.0, 0.0, 0.0, 0.0, 0.0, 0.0, 0.0, 0.0, 0.0, 0.0, 0.0, 0.0, 0.0, 0.0, 0.0, 0.0, 0.0, 0.0, 0.0, 0.0, 0.0, 0.0, 0.0, 0.0, 0.0, 0.0, 0.0, 0.0, 0.0, 0.0, 0.0, 0.0, 0.0, 0.0, 0.0, 0.0, 0.0, 0.0, 0.0, 0.0, 0.0, 0.0, 0.0, 0.0, 0.0, 0.0, 0.0, 0.0, 0.0, 0.0, 0.0, 0.0, 0.0, 0.0, 0.0, 0.0, 0.0, 0.0, 0.0, 0.0, 0.0, 0.0, 0.0, 0.0, 0.0, 0.0, 0.0, 0.0, 0.0, 0.0, 0.0, 0.0, 0.0, 0.0, 0.0, 0.0, 0.0, 0.0, 0.0, 0.0, 0.0, 0.0, 0.0, 0.0, 0.0, 0.0, 0.0, 0.0, 0.0, 0.0, 0.0, 0.0, 0.0, 0.0, 0.0, 0.0, 0.0, 0.0, 0.0, 0.0, 0.0, 0.0, 0.0, 0.0, 0.0, 0.0, 0.0, 0.0, 0.0, 0.0, 0.0, 0.0, 0.0, 0.0, 0.0, 0.0, 0.0, 0.0, 0.0, 0.0, 0.0, 0.0, 0.0, 0.0, 0.0, 0.0, 0.0, 0.0, 0.0, 0.0, 0.0, 0.0, 0.0, 0.0, 0.0, 0.0, 0.0, 0.0, 0.0, 0.0, 0.0, 0.0, 0.0, 0.0, 0.0, 0.0, 0.0, 0.0, 0.0, 0.0, 0.0, 0.0, 0.0, 0.0, 0.0, 0.0, 0.0, 0.0, 0.0, 0.0, 0.0, 0.0, 0.0, 0.0, 0.0, 0.0, 0.0, 0.0, 0.0, 0.0, 0.0, 0.0, 0.0, 0.0, 0.0, 0.0, 0.0, 0.0, 0.0, 0.0, 0.0, 0.0, 0.0, 0.0, 0.0, 0.0, 0.0, 0.0, 0.0, 0.0, 0.0, 0.0, 0.0, 0.0, 0.0, 0.0, 0.0, 0.0, 0.0, 0.0, 0.0, 0.0, 0.0, 0.0, 0.0, 0.0, 0.0, 0.0, 0.0, 0.0, 0.0, 0.0, 0.0, 0.0, 0.0, 0.0, 0.0, 0.0, 0.0, 0.0, 0.0, 0.0, 0.0, 0.0, 0.0, 0.0, 0.0, 0.0, 0.0, 0.0, 0.0, 0.0, 0.0, 0.0, 0.0, 0.0, 0.0, 0.0, 0.0, 0.0, 0.0, 0.0, 0.0, 0.0, 0.0, 0.0, 0.0, 0.0, 0.0, 0.0, 0.0, 0.0, 0.0, 0.0, 0.0, 0.0, 0.0, 0.0, 0.0, 0.0, 0.0, 0.0, 0.0, 0.0, 0.0, 0.0, 0.0, 0.0, 0.0, 0.0, 0.0, 0.0, 0.0, 0.0, 0.0, 0.0, 0.0, 0.0, 0.0, 0.0, 0.0, 0.0, 0.0, 0.0, 0.0, 0.0, 0.0, 0.0, 0.0, 0.0, 0.0, 0.0, 0.0, 0.0, 0.0, 0.0, 0.0, 0.0, 0.0, 0.0, 0.0, 0.0, 0.0, 0.0, 0.0, 0.0, 0.0, 0.0, 0.0, 0.0, 0.0, 0.0, 0.0, 0.0, 0.0, 0.0, 0.0, 0.0, 0.0, 0.0, 0.0, 0.0, 0.0, 0.0, 0.0, 0.0, 0.0, 0.0, 0.0, 0.0, 0.0, 0.0, 0.0, 0.0, 0.0, 0.0, 0.0, 0.0, 0.0, 0.0, 0.0, 0.0, 0.0, 0.0, 0.0, 0.0, 0.0, 0.0, 0.0, 0.0, 0.0, 0.0, 0.0, 0.0, 0.0, 0.0, 0.0, 0.0, 0.0, 0.0, 0.0, 0.0, 0.0, 0.0, 0.0, 0.0, 0.0, 0.0, 0.0, 0.0, 0.0, 0.0, 0.0, 0.0, 0.0, 0.0, 0.0, 0.0, 0.0, 0.0, 0.0, 0.0, 0.0, 0.0, 0.0, 0.0, 0.0, 0.0, 0.0, 0.0, 0.0, 0.0, 0.0, 0.0, 0.0, 0.0, 0.0, 0.0, 0.0, 0.0, 0.0, 0.0, 0.0, 0.0, 0.0, 0.0, 0.0, 0.0, 0.0, 0.0, 0.0, 0.0, 0.0, 0.0, 0.0, 0.0, 0.0, 0.0, 0.0, 0.0, 0.0, 0.0, 0.0, 0.0, 0.0, 0.0, 0.0, 0.0, 0.0, 0.0, 0.0, 0.0, 0.0, 0.0, 0.0, 0.0, 0.0, 0.0, 0.0, 0.0, 0.0, 0.0, 0.0, 0.0, 0.0, 0.0, 0.0, 0.0, 0.0, 0.0, 0.0, 0.0, 0.0, 0.0, 0.0, 0.0, 0.0, 0.0, 0.0, 0.0, 0.0, 0.0, 0.0, 0.0, 0.0, 0.0, 0.0, 0.0, 0.0, 0.0, 0.0, 0.0, 0.0, 0.0, 0.0, 0.0, 0.0, 0.0, 0.0, 0.0, 0.0, 0.0, 0.0, 0.0, 0.0, 0.0, 0.0, 0.0, 0.0, 0.0, 0.0, 0.0, 0.0, 0.0, 0.0, 0.0, 0.0, 0.0, 0.0, 0.0, 0.0, 0.0, 0.0, 0.0, 0.0, 0.0, 0.0, 0.0, 0.0, 0.0, 0.0, 0.0, 0.0, 0.0, 0.0, 0.0, 0.0, 0.0, 0.0, 0.0, 0.0, 0.0, 0.0, 0.0, 0.0, 0.0, 0.0, 0.0, 0.0, 0.0, 0.0, 0.0, 0.0, 0.0, 0.0, 0.0, 0.0, 0.0, 0.0, 0.0, 0.0, 0.0, 0.0, 0.0, 0.0, 0.0, 0.0, 0.0, 0.0, 0.0, 0.0, 0.0, 0.0, 0.0, 0.0, 0.0, 0.0, 0.0, 0.0, 0.0, 0.0, 0.0, 0.0, 0.0, 0.0, 0.0, 0.0, 0.0, 0.0, 0.0, 0.0, 0.0, 0.0, 0.0, 0.0, 0.0, 0.0, 0.0, 0.0, 0.0, 0.0, 0.0, 0.0, 0.0, 0.0, 0.0, 0.0, 0.0, 0.0, 0.0, 0.0, 0.0, 0.0, 0.0, 0.0, 0.0, 0.0, 0.0, 0.0, 0.0, 0.0, 0.0, 0.0, 0.0, 0.0, 0.0, 0.0, 0.0, 0.0, 0.0, 0.0, 0.0, 0.0, 0.0, 0.0, 0.0, 0.0, 0.0, 0.0, 0.0, 0.0, 0.0, 0.0, 0.0, 0.0, 0.0, 0.0, 0.0, 0.0, 0.0, 0.0, 0.0, 0.0, 0.0, 0.0, 0.0, 0.0, 0.0, 0.0, 0.0, 0.0, 0.0, 0.0, 0.0, 0.0, 0.0, 0.0, 0.0, 0.0, 0.0, 0.0, 0.0, 0.0, 0.0, 0.0, 0.0, 0.0, 0.0, 0.0, 0.0, 0.0, 0.0, 0.0, 0.0, 0.0, 0.0, 0.0, 0.0])
me_cylinder.materials.append(mat_cup_graphic_design)
me_cylinder.materials.append(mat_cup_bottom_inside)
me_cylinder.use_remesh_preserve_volume = False
me_cylinder.use_remesh_preserve_attributes = False
me_cylinder.use_mirror_vertex_groups = False
me_cylinder.update()

# ---- objects
ob_plane_001 = bpy.data.objects.new('Plane.001', me_plane_001)
ob_plane = bpy.data.objects.new('Plane', me_plane)
ob_straw = bpy.data.objects.new('Straw', me_cylinder_002)
ob_lid = bpy.data.objects.new('Lid', me_cylinder_001)
ob_cup = bpy.data.objects.new('Cup', me_cylinder)
ob_lamp = bpy.data.objects.new('Lamp', light_lamp)
ob_camera = bpy.data.objects.new('Camera', cam_camera)

# ---- transforms, parenting, visibility, modifiers, constraints
ob_plane_001.location = (8.749, 0.2683, 7.294)
ob_plane_001.rotation_euler = (2.314e-08, -0.5489, -3.618)
ob_plane_001.scale = (3.595, 3.595, 3.595)
ob_plane_001.lineart.crease_threshold = 0.0
ob_plane.location = (-6.884, 7.218, 9.932)
ob_plane.rotation_euler = (2.314e-08, -0.5489, -0.9505)
ob_plane.scale = (4.933, 4.933, 4.933)
ob_plane.lineart.crease_threshold = 0.0
ob_straw.location = (-0.3216, -0.1627, 0.415)
ob_straw.rotation_euler = (-0.09676, 0.1557, 0.0452)
ob_straw.scale = (0.1778, 0.1778, 3.975)
ob_straw.lineart.crease_threshold = 0.0
ob_lid.location = (0.0, 0.0, 0.6294)
ob_lid.scale = (1.485, 1.485, 5.02)
ob_lid.lineart.crease_threshold = 0.0
ob_cup.location = (0.0, 0.0, 0.5693)
ob_cup.scale = (1.47, 1.47, 4.97)
ob_cup.lineart.crease_threshold = 0.0
ob_lamp.location = (4.076, 1.005, 5.904)
ob_lamp.rotation_euler = (0.6503, 0.05522, 1.866)
ob_lamp.lock_rotations_4d = False
ob_lamp.empty_display_type = 'ARROWS'
ob_lamp.color = (0.0, 0.0, 0.0, 0.0)
ob_lamp.lineart.crease_threshold = 0.0
ob_camera.location = (-0.08289, -5.019, 9.919)
ob_camera.rotation_euler = (0.532, 1.933e-08, -0.049)
ob_camera.lock_rotations_4d = False
ob_camera.empty_display_type = 'ARROWS'
ob_camera.color = (0.0, 0.0, 0.0, 0.0)
ob_camera.display_type = 'WIRE'
ob_camera.lineart.crease_threshold = 0.0

# ---- collection membership
col_collection_1.objects.link(ob_plane_001)
col_collection_1.objects.link(ob_plane)
col_collection_1.objects.link(ob_straw)
col_collection_1.objects.link(ob_lid)
col_collection_1.objects.link(ob_cup)
col_collection_1.objects.link(ob_lamp)
col_collection_1.objects.link(ob_camera)

# ---- scene / render settings (as saved in the file)
scene.camera = ob_camera
scene.frame_start = 1; scene.frame_end = 250; scene.frame_set(1)
scene.render.engine = 'CYCLES'
scene.render.resolution_percentage = 50
scene.render.dither_intensity = 0.0
scene.cycles.use_denoising = False
scene.cycles.samples = 640
scene.cycles.sampling_pattern = 'TABULATED_SOBOL'
scene.cycles.light_sampling_threshold = 0.0
scene.cycles.use_adaptive_sampling = False
scene.cycles.use_light_tree = False
scene.cycles.blur_glossy = 0.0
scene.cycles.sample_clamp_indirect = 0.0
scene.view_settings.view_transform = 'Standard'
bpy.context.view_layer.update()
